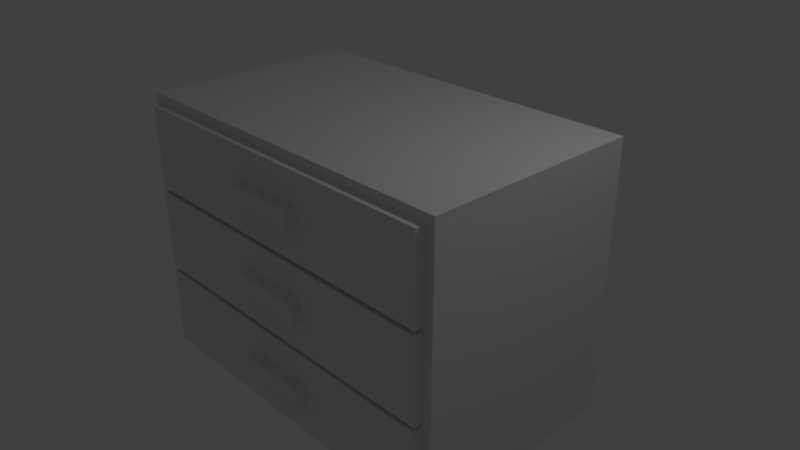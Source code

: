 # Source: ChestOfDrawers.blend  (saved by Blender 2.78.0; exported with 4.5.12 LTS)
import bpy
from mathutils import Matrix  # noqa: F401  (used for matrix-valued properties, if any)

bpy.ops.wm.read_factory_settings(use_empty=True)
scene = bpy.context.scene
scene.name = 'Scene'

# ---- collections
col_collection_1 = bpy.data.collections.new('Collection 1'); scene.collection.children.link(col_collection_1)

# ---- materials (node trees are filled in below, after node groups)
mat_material_wood_boards = bpy.data.materials.new('material_wood_boards')
mat_material_wood_boards.alpha_threshold = 0.0
mat_material_wood_boards.use_transparent_shadow = False
mat_material_wood_boards.roughness = 0.5

# ---- material node trees

# ---- world
world_world = bpy.data.worlds.new('World'); scene.world = world_world
world_world.color = (0.05088, 0.05088, 0.05088)
world_world.use_sun_shadow = False
world_world.sun_shadow_jitter_overblur = 0.0
world_world.cycles.sampling_method = 'MANUAL'

# ---- cameras
cam_camera = bpy.data.cameras.new('Camera')
cam_camera.clip_end = 100.0
cam_camera.lens = 35.0
cam_camera.sensor_width = 32.0
cam_camera.sensor_height = 18.0
cam_camera.ortho_scale = 7.314
cam_camera.dof.focus_distance = 0.0
cam_camera.dof.aperture_fstop = 128.0

# ---- lights
light_lamp = bpy.data.lights.new('Lamp', 'POINT')
light_lamp.transmission_factor = 0.0
light_lamp.cutoff_distance = 30.0
light_lamp.energy = 100.0
light_lamp.shadow_buffer_clip_start = 1.001
light_lamp.shadow_soft_size = 0.1
light_lamp.shadow_maximum_resolution = 0.006
light_lamp.use_absolute_resolution = True

# ---- meshes
me_cube_010 = bpy.data.meshes.new('Cube.010')
me_cube_010.from_pydata([(-1.0, -1.0, -1.0), (-1.0, -1.0, 1.0), (-1.0, 1.0, -1.0), (-1.0, 1.0, 1.0), (1.0, -1.0, -1.0), (1.0, -1.0, 1.0), (1.0, 1.0, -1.0), (1.0, 1.0, 1.0), (-1.0, 0.0, -1.0), (-1.0, -1.0, 0.0), (-1.0, 0.0, 1.0), (-1.0, 1.0, 0.0), (0.0, 1.0, -1.0), (0.0, 1.0, 1.0), (1.0, 1.0, 0.0), (1.0, 0.0, -1.0), (1.0, 0.0, 1.0), (1.0, -1.0, 0.0), (0.0, -1.0, -1.0), (0.0, -1.0, 1.0), (0.0, 0.0, 1.0), (0.0, 0.0, -1.0), (0.0, -1.0, 0.0), (1.0, 0.0, 0.0), (0.0, 1.0, 0.0), (-1.0, 0.0, 0.0), (-1.0, -0.5, -1.0), (-1.0, -1.0, 0.5), (-1.0, 0.5, 1.0), (-1.0, 1.0, -0.5), (-0.5, 1.0, -1.0), (0.5, 1.0, 1.0), (1.0, 1.0, -0.5), (1.0, 0.5, -1.0), (1.0, -0.5, 1.0), (1.0, -1.0, -0.5), (0.5, -1.0, -1.0), (-0.5, -1.0, 1.0), (-1.0, 0.5, -1.0), (-1.0, -1.0, -0.5), (-1.0, -0.5, 1.0), (-1.0, 1.0, 0.5), (0.5, 1.0, -1.0), (-0.5, 1.0, 1.0), (1.0, 1.0, 0.5), (1.0, -0.5, -1.0), (1.0, 0.5, 1.0), (1.0, -1.0, 0.5), (-0.5, -1.0, -1.0), (0.5, -1.0, 1.0), (0.0, -0.5, 1.0), (0.0, 0.5, 1.0), (0.5, 0.0, 1.0), (-0.5, 0.0, 1.0), (0.0, -0.5, -1.0), (0.0, 0.5, -1.0), (-0.5, 0.0, -1.0), (0.5, 0.0, -1.0), (-0.5, -1.0, 0.0), (0.5, -1.0, 0.0), (0.0, -1.0, -0.5), (0.0, -1.0, 0.5), (1.0, -0.5, 0.0), (1.0, 0.5, 0.0), (1.0, 0.0, -0.5), (1.0, 0.0, 0.5), (0.5, 1.0, 0.0), (-0.5, 1.0, 0.0), (0.0, 1.0, -0.5), (0.0, 1.0, 0.5), (-1.0, 0.5, 0.0), (-1.0, -0.5, 0.0), (-1.0, 0.0, -0.5), (-1.0, 0.0, 0.5), (-1.0, -0.5, 0.5), (-1.0, -0.5, -0.5), (-1.0, 0.5, -0.5), (-0.5, 1.0, 0.5), (-0.5, 1.0, -0.5), (0.5, 1.0, -0.5), (1.0, 0.5, 0.5), (1.0, 0.5, -0.5), (1.0, -0.5, -0.5), (0.5, -1.0, 0.5), (0.5, -1.0, -0.5), (-0.5, -1.0, -0.5), (0.5, 0.5, -1.0), (-0.5, 0.5, -1.0), (-0.5, -0.5, -1.0), (-0.5, 0.5, 1.0), (0.5, 0.5, 1.0), (0.5, -0.5, 1.0), (-0.5, -0.5, 1.0), (0.5, -0.5, -1.0), (-0.5, -1.0, 0.5), (1.0, -0.5, 0.5), (0.5, 1.0, 0.5), (-1.0, 0.5, 0.5)], [], [(97, 28, 3, 41), (96, 31, 7, 44), (95, 34, 5, 47), (94, 37, 1, 27), (93, 45, 4, 36), (92, 40, 1, 37), (91, 50, 19, 49), (90, 51, 20, 52), (89, 28, 10, 53), (88, 54, 18, 48), (87, 55, 21, 56), (86, 33, 15, 57), (85, 58, 9, 39), (84, 59, 22, 60), (83, 49, 19, 61), (82, 62, 17, 35), (81, 63, 23, 64), (80, 46, 16, 65), (79, 66, 14, 32), (78, 67, 24, 68), (77, 43, 13, 69), (76, 70, 11, 29), (75, 71, 25, 72), (74, 40, 10, 73), (71, 74, 73, 25), (9, 27, 74, 71), (27, 1, 40, 74), (26, 75, 72, 8), (0, 39, 75, 26), (39, 9, 71, 75), (38, 76, 29, 2), (8, 72, 76, 38), (72, 25, 70, 76), (67, 77, 69, 24), (11, 41, 77, 67), (41, 3, 43, 77), (30, 78, 68, 12), (2, 29, 78, 30), (29, 11, 67, 78), (42, 79, 32, 6), (12, 68, 79, 42), (68, 24, 66, 79), (63, 80, 65, 23), (14, 44, 80, 63), (44, 7, 46, 80), (33, 81, 64, 15), (6, 32, 81, 33), (32, 14, 63, 81), (45, 82, 35, 4), (15, 64, 82, 45), (64, 23, 62, 82), (59, 83, 61, 22), (17, 47, 83, 59), (47, 5, 49, 83), (36, 84, 60, 18), (4, 35, 84, 36), (35, 17, 59, 84), (48, 85, 39, 0), (18, 60, 85, 48), (60, 22, 58, 85), (55, 86, 57, 21), (12, 42, 86, 55), (42, 6, 33, 86), (38, 87, 56, 8), (2, 30, 87, 38), (30, 12, 55, 87), (26, 88, 48, 0), (8, 56, 88, 26), (56, 21, 54, 88), (51, 89, 53, 20), (13, 43, 89, 51), (43, 3, 28, 89), (46, 90, 52, 16), (7, 31, 90, 46), (31, 13, 51, 90), (34, 91, 49, 5), (16, 52, 91, 34), (52, 20, 50, 91), (50, 92, 37, 19), (20, 53, 92, 50), (53, 10, 40, 92), (54, 93, 36, 18), (21, 57, 93, 54), (57, 15, 45, 93), (58, 94, 27, 9), (22, 61, 94, 58), (61, 19, 37, 94), (62, 95, 47, 17), (23, 65, 95, 62), (65, 16, 34, 95), (66, 96, 44, 14), (24, 69, 96, 66), (69, 13, 31, 96), (70, 97, 41, 11), (25, 73, 97, 70), (73, 10, 28, 97)])
_uv = me_cube_010.uv_layers.new(name='UVMap')
_uv.uv.foreach_set('vector', [0.6348, 0.6947, 0.9375, 0.6947, 0.9375, 0.8894, 0.6348, 0.8894, 0.75, 0.25, 0.75, 7.451e-09, 1.0, 0.0, 1.0, 0.25, 0.6348, 0.6947, 0.9375, 0.6947, 0.9375, 0.8894, 0.6348, 0.8894, 0.6348, 0.1594, 0.9375, 0.1594, 0.9375, 0.1758, 0.6348, 0.1758, 0.75, 0.25, 0.75, 7.451e-09, 1.0, 0.0, 1.0, 0.25, 0.7428, 0.25, 0.7428, 7.451e-09, 0.9375, 0.0, 0.9375, 0.25, 0.7428, 0.75, 0.7428, 0.5, 0.9375, 0.5, 0.9375, 0.75, 0.3534, 0.75, 0.3534, 0.5, 0.5481, 0.5, 0.5481, 0.75, 0.3534, 0.25, 0.3534, 2.235e-08, 0.5481, 1.49e-08, 0.5481, 0.25, 0.75, 0.75, 0.75, 0.5, 1.0, 0.5, 1.0, 0.75, 0.25, 0.75, 0.25, 0.5, 0.5, 0.5, 0.5, 0.75, 0.25, 0.25, 0.25, 2.235e-08, 0.5, 1.49e-08, 0.5, 0.25, 0.0293, 0.1594, 0.332, 0.1594, 0.332, 0.1758, 0.0293, 0.1758, 0.0293, 0.1267, 0.332, 0.1267, 0.332, 0.1431, 0.0293, 0.1431, 0.6348, 0.1267, 0.9375, 0.1267, 0.9375, 0.1431, 0.6348, 0.1431, 0.0293, 0.6947, 0.332, 0.6947, 0.332, 0.8894, 0.0293, 0.8894, 0.0293, 0.3053, 0.332, 0.3053, 0.332, 0.5, 0.0293, 0.5, 0.6348, 0.3053, 0.9375, 0.3053, 0.9375, 0.5, 0.6348, 0.5, 0.75, 0.75, 0.75, 0.5, 1.0, 0.5, 1.0, 0.75, 0.25, 0.75, 0.25, 0.5, 0.5, 0.5, 0.5, 0.75, 0.25, 0.25, 0.25, 2.235e-08, 0.5, 1.49e-08, 0.5, 0.25, 0.0293, 0.6947, 0.332, 0.6947, 0.332, 0.8894, 0.0293, 0.8894, 0.0293, 0.3053, 0.332, 0.3053, 0.332, 0.5, 0.0293, 0.5, 0.6348, 0.3053, 0.9375, 0.3053, 0.9375, 0.5, 0.6348, 0.5, 0.332, 0.3053, 0.6348, 0.3053, 0.6348, 0.5, 0.332, 0.5, 0.332, 0.1106, 0.6348, 0.1106, 0.6348, 0.3053, 0.332, 0.3053, 0.6348, 0.1106, 0.9375, 0.1106, 0.9375, 0.3053, 0.6348, 0.3053, -0.2734, 0.3053, 0.0293, 0.3053, 0.0293, 0.5, -0.2734, 0.5, -0.2734, 0.1106, 0.0293, 0.1106, 0.0293, 0.3053, -0.2734, 0.3053, 0.0293, 0.1106, 0.332, 0.1106, 0.332, 0.3053, 0.0293, 0.3053, -0.2734, 0.6947, 0.0293, 0.6947, 0.0293, 0.8894, -0.2734, 0.8894, -0.2734, 0.5, 0.0293, 0.5, 0.0293, 0.6947, -0.2734, 0.6947, 0.0293, 0.5, 0.332, 0.5, 0.332, 0.6947, 0.0293, 0.6947, 0.25, 0.5, 0.25, 0.25, 0.5, 0.25, 0.5, 0.5, 1.49e-08, 0.5, 7.451e-09, 0.25, 0.25, 0.25, 0.25, 0.5, 7.451e-09, 0.25, 0.0, 2.98e-08, 0.25, 2.235e-08, 0.25, 0.25, 0.25, 1.0, 0.25, 0.75, 0.5, 0.75, 0.5, 1.0, 2.98e-08, 1.0, 2.235e-08, 0.75, 0.25, 0.75, 0.25, 1.0, 2.235e-08, 0.75, 1.49e-08, 0.5, 0.25, 0.5, 0.25, 0.75, 0.75, 1.0, 0.75, 0.75, 1.0, 0.75, 1.0, 1.0, 0.5, 1.0, 0.5, 0.75, 0.75, 0.75, 0.75, 1.0, 0.5, 0.75, 0.5, 0.5, 0.75, 0.5, 0.75, 0.75, 0.332, 0.3053, 0.6348, 0.3053, 0.6348, 0.5, 0.332, 0.5, 0.332, 0.1106, 0.6348, 0.1106, 0.6348, 0.3053, 0.332, 0.3053, 0.6348, 0.1106, 0.9375, 0.1106, 0.9375, 0.3053, 0.6348, 0.3053, -0.2734, 0.3053, 0.0293, 0.3053, 0.0293, 0.5, -0.2734, 0.5, -0.2734, 0.1106, 0.0293, 0.1106, 0.0293, 0.3053, -0.2734, 0.3053, 0.0293, 0.1106, 0.332, 0.1106, 0.332, 0.3053, 0.0293, 0.3053, -0.2734, 0.6947, 0.0293, 0.6947, 0.0293, 0.8894, -0.2734, 0.8894, -0.2734, 0.5, 0.0293, 0.5, 0.0293, 0.6947, -0.2734, 0.6947, 0.0293, 0.5, 0.332, 0.5, 0.332, 0.6947, 0.0293, 0.6947, 0.332, 0.1267, 0.6348, 0.1267, 0.6348, 0.1431, 0.332, 0.1431, 0.332, 0.1104, 0.6348, 0.1104, 0.6348, 0.1267, 0.332, 0.1267, 0.6348, 0.1104, 0.9375, 0.1104, 0.9375, 0.1267, 0.6348, 0.1267, -0.2734, 0.1267, 0.0293, 0.1267, 0.0293, 0.1431, -0.2734, 0.1431, -0.2734, 0.1104, 0.0293, 0.1104, 0.0293, 0.1267, -0.2734, 0.1267, 0.0293, 0.1104, 0.332, 0.1104, 0.332, 0.1267, 0.0293, 0.1267, -0.2734, 0.1594, 0.0293, 0.1594, 0.0293, 0.1758, -0.2734, 0.1758, -0.2734, 0.1431, 0.0293, 0.1431, 0.0293, 0.1594, -0.2734, 0.1594, 0.0293, 0.1431, 0.332, 0.1431, 0.332, 0.1594, 0.0293, 0.1594, 0.25, 0.5, 0.25, 0.25, 0.5, 0.25, 0.5, 0.5, 1.49e-08, 0.5, 7.451e-09, 0.25, 0.25, 0.25, 0.25, 0.5, 7.451e-09, 0.25, 0.0, 2.98e-08, 0.25, 2.235e-08, 0.25, 0.25, 0.25, 1.0, 0.25, 0.75, 0.5, 0.75, 0.5, 1.0, 2.98e-08, 1.0, 2.235e-08, 0.75, 0.25, 0.75, 0.25, 1.0, 2.235e-08, 0.75, 1.49e-08, 0.5, 0.25, 0.5, 0.25, 0.75, 0.75, 1.0, 0.75, 0.75, 1.0, 0.75, 1.0, 1.0, 0.5, 1.0, 0.5, 0.75, 0.75, 0.75, 0.75, 1.0, 0.5, 0.75, 0.5, 0.5, 0.75, 0.5, 0.75, 0.75, 0.3534, 0.5, 0.3534, 0.25, 0.5481, 0.25, 0.5481, 0.5, 0.1587, 0.5, 0.1587, 0.25, 0.3534, 0.25, 0.3534, 0.5, 0.1587, 0.25, 0.1587, 2.98e-08, 0.3534, 2.235e-08, 0.3534, 0.25, 0.3534, 1.0, 0.3534, 0.75, 0.5481, 0.75, 0.5481, 1.0, 0.1587, 1.0, 0.1587, 0.75, 0.3534, 0.75, 0.3534, 1.0, 0.1587, 0.75, 0.1587, 0.5, 0.3534, 0.5, 0.3534, 0.75, 0.7428, 1.0, 0.7428, 0.75, 0.9375, 0.75, 0.9375, 1.0, 0.5481, 1.0, 0.5481, 0.75, 0.7428, 0.75, 0.7428, 1.0, 0.5481, 0.75, 0.5481, 0.5, 0.7428, 0.5, 0.7428, 0.75, 0.7428, 0.5, 0.7428, 0.25, 0.9375, 0.25, 0.9375, 0.5, 0.5481, 0.5, 0.5481, 0.25, 0.7428, 0.25, 0.7428, 0.5, 0.5481, 0.25, 0.5481, 1.49e-08, 0.7428, 7.451e-09, 0.7428, 0.25, 0.75, 0.5, 0.75, 0.25, 1.0, 0.25, 1.0, 0.5, 0.5, 0.5, 0.5, 0.25, 0.75, 0.25, 0.75, 0.5, 0.5, 0.25, 0.5, 1.49e-08, 0.75, 7.451e-09, 0.75, 0.25, 0.332, 0.1594, 0.6348, 0.1594, 0.6348, 0.1758, 0.332, 0.1758, 0.332, 0.1431, 0.6348, 0.1431, 0.6348, 0.1594, 0.332, 0.1594, 0.6348, 0.1431, 0.9375, 0.1431, 0.9375, 0.1594, 0.6348, 0.1594, 0.332, 0.6947, 0.6348, 0.6947, 0.6348, 0.8894, 0.332, 0.8894, 0.332, 0.5, 0.6348, 0.5, 0.6348, 0.6947, 0.332, 0.6947, 0.6348, 0.5, 0.9375, 0.5, 0.9375, 0.6947, 0.6348, 0.6947, 0.75, 0.5, 0.75, 0.25, 1.0, 0.25, 1.0, 0.5, 0.5, 0.5, 0.5, 0.25, 0.75, 0.25, 0.75, 0.5, 0.5, 0.25, 0.5, 1.49e-08, 0.75, 7.451e-09, 0.75, 0.25, 0.332, 0.6947, 0.6348, 0.6947, 0.6348, 0.8894, 0.332, 0.8894, 0.332, 0.5, 0.6348, 0.5, 0.6348, 0.6947, 0.332, 0.6947, 0.6348, 0.5, 0.9375, 0.5, 0.9375, 0.6947, 0.6348, 0.6947])
me_cube_010.materials.append(mat_material_wood_boards)
me_cube_010.use_remesh_preserve_volume = False
me_cube_010.use_remesh_preserve_attributes = False
me_cube_010.use_mirror_vertex_groups = False
me_cube_010.update()
me_cube_009 = bpy.data.meshes.new('Cube.009')
me_cube_009.from_pydata([(-1.0, -1.0, -1.0), (-1.0, -1.0, 1.0), (-1.0, 1.0, -1.0), (-1.0, 1.0, 1.0), (1.0, -1.0, -1.0), (1.0, -1.0, 1.0), (1.0, 1.0, -1.0), (1.0, 1.0, 1.0), (-1.0, 0.0, -1.0), (-1.0, -1.0, 0.0), (-1.0, 0.0, 1.0), (-1.0, 1.0, 0.0), (0.0, 1.0, -1.0), (0.0, 1.0, 1.0), (1.0, 1.0, 0.0), (1.0, 0.0, -1.0), (1.0, 0.0, 1.0), (1.0, -1.0, 0.0), (0.0, -1.0, -1.0), (0.0, -1.0, 1.0), (0.0, 0.0, 1.0), (0.0, 0.0, -1.0), (0.0, -1.0, 0.0), (1.0, 0.0, 0.0), (0.0, 1.0, 0.0), (-1.0, 0.0, 0.0), (-1.0, -0.5, -1.0), (-1.0, -1.0, 0.5), (-1.0, 0.5, 1.0), (-1.0, 1.0, -0.5), (-0.5, 1.0, -1.0), (0.5, 1.0, 1.0), (1.0, 1.0, -0.5), (1.0, 0.5, -1.0), (1.0, -0.5, 1.0), (1.0, -1.0, -0.5), (0.5, -1.0, -1.0), (-0.5, -1.0, 1.0), (-1.0, 0.5, -1.0), (-1.0, -1.0, -0.5), (-1.0, -0.5, 1.0), (-1.0, 1.0, 0.5), (0.5, 1.0, -1.0), (-0.5, 1.0, 1.0), (1.0, 1.0, 0.5), (1.0, -0.5, -1.0), (1.0, 0.5, 1.0), (1.0, -1.0, 0.5), (-0.5, -1.0, -1.0), (0.5, -1.0, 1.0), (0.0, -0.5, 1.0), (0.0, 0.5, 1.0), (0.5, 0.0, 1.0), (-0.5, 0.0, 1.0), (0.0, -0.5, -1.0), (0.0, 0.5, -1.0), (-0.5, 0.0, -1.0), (0.5, 0.0, -1.0), (-0.5, -1.0, 0.0), (0.5, -1.0, 0.0), (0.0, -1.0, -0.5), (0.0, -1.0, 0.5), (1.0, -0.5, 0.0), (1.0, 0.5, 0.0), (1.0, 0.0, -0.5), (1.0, 0.0, 0.5), (0.5, 1.0, 0.0), (-0.5, 1.0, 0.0), (0.0, 1.0, -0.5), (0.0, 1.0, 0.5), (-1.0, 0.5, 0.0), (-1.0, -0.5, 0.0), (-1.0, 0.0, -0.5), (-1.0, 0.0, 0.5), (-1.0, -0.5, 0.5), (-1.0, -0.5, -0.5), (-1.0, 0.5, -0.5), (-0.5, 1.0, 0.5), (-0.5, 1.0, -0.5), (0.5, 1.0, -0.5), (1.0, 0.5, 0.5), (1.0, 0.5, -0.5), (1.0, -0.5, -0.5), (0.5, -1.0, 0.5), (0.5, -1.0, -0.5), (-0.5, -1.0, -0.5), (0.5, 0.5, -1.0), (-0.5, 0.5, -1.0), (-0.5, -0.5, -1.0), (-0.5, 0.5, 1.0), (0.5, 0.5, 1.0), (0.5, -0.5, 1.0), (-0.5, -0.5, 1.0), (0.5, -0.5, -1.0), (-0.5, -1.0, 0.5), (1.0, -0.5, 0.5), (0.5, 1.0, 0.5), (-1.0, 0.5, 0.5)], [], [(97, 28, 3, 41), (96, 31, 7, 44), (95, 34, 5, 47), (94, 37, 1, 27), (93, 45, 4, 36), (92, 40, 1, 37), (91, 50, 19, 49), (90, 51, 20, 52), (89, 28, 10, 53), (88, 54, 18, 48), (87, 55, 21, 56), (86, 33, 15, 57), (85, 58, 9, 39), (84, 59, 22, 60), (83, 49, 19, 61), (82, 62, 17, 35), (81, 63, 23, 64), (80, 46, 16, 65), (79, 66, 14, 32), (78, 67, 24, 68), (77, 43, 13, 69), (76, 70, 11, 29), (75, 71, 25, 72), (74, 40, 10, 73), (71, 74, 73, 25), (9, 27, 74, 71), (27, 1, 40, 74), (26, 75, 72, 8), (0, 39, 75, 26), (39, 9, 71, 75), (38, 76, 29, 2), (8, 72, 76, 38), (72, 25, 70, 76), (67, 77, 69, 24), (11, 41, 77, 67), (41, 3, 43, 77), (30, 78, 68, 12), (2, 29, 78, 30), (29, 11, 67, 78), (42, 79, 32, 6), (12, 68, 79, 42), (68, 24, 66, 79), (63, 80, 65, 23), (14, 44, 80, 63), (44, 7, 46, 80), (33, 81, 64, 15), (6, 32, 81, 33), (32, 14, 63, 81), (45, 82, 35, 4), (15, 64, 82, 45), (64, 23, 62, 82), (59, 83, 61, 22), (17, 47, 83, 59), (47, 5, 49, 83), (36, 84, 60, 18), (4, 35, 84, 36), (35, 17, 59, 84), (48, 85, 39, 0), (18, 60, 85, 48), (60, 22, 58, 85), (55, 86, 57, 21), (12, 42, 86, 55), (42, 6, 33, 86), (38, 87, 56, 8), (2, 30, 87, 38), (30, 12, 55, 87), (26, 88, 48, 0), (8, 56, 88, 26), (56, 21, 54, 88), (51, 89, 53, 20), (13, 43, 89, 51), (43, 3, 28, 89), (46, 90, 52, 16), (7, 31, 90, 46), (31, 13, 51, 90), (34, 91, 49, 5), (16, 52, 91, 34), (52, 20, 50, 91), (50, 92, 37, 19), (20, 53, 92, 50), (53, 10, 40, 92), (54, 93, 36, 18), (21, 57, 93, 54), (57, 15, 45, 93), (58, 94, 27, 9), (22, 61, 94, 58), (61, 19, 37, 94), (62, 95, 47, 17), (23, 65, 95, 62), (65, 16, 34, 95), (66, 96, 44, 14), (24, 69, 96, 66), (69, 13, 31, 96), (70, 97, 41, 11), (25, 73, 97, 70), (73, 10, 28, 97)])
_uv = me_cube_009.uv_layers.new(name='UVMap')
_uv.uv.foreach_set('vector', [0.6348, 0.6947, 0.9375, 0.6947, 0.9375, 0.8894, 0.6348, 0.8894, 0.75, 0.25, 0.75, 7.451e-09, 1.0, 0.0, 1.0, 0.25, 0.6348, 0.6947, 0.9375, 0.6947, 0.9375, 0.8894, 0.6348, 0.8894, 0.6348, 0.1594, 0.9375, 0.1594, 0.9375, 0.1758, 0.6348, 0.1758, 0.75, 0.25, 0.75, 7.451e-09, 1.0, 0.0, 1.0, 0.25, 0.7428, 0.25, 0.7428, 7.451e-09, 0.9375, 0.0, 0.9375, 0.25, 0.7428, 0.75, 0.7428, 0.5, 0.9375, 0.5, 0.9375, 0.75, 0.3534, 0.75, 0.3534, 0.5, 0.5481, 0.5, 0.5481, 0.75, 0.3534, 0.25, 0.3534, 2.235e-08, 0.5481, 1.49e-08, 0.5481, 0.25, 0.75, 0.75, 0.75, 0.5, 1.0, 0.5, 1.0, 0.75, 0.25, 0.75, 0.25, 0.5, 0.5, 0.5, 0.5, 0.75, 0.25, 0.25, 0.25, 2.235e-08, 0.5, 1.49e-08, 0.5, 0.25, 0.0293, 0.1594, 0.332, 0.1594, 0.332, 0.1758, 0.0293, 0.1758, 0.0293, 0.1267, 0.332, 0.1267, 0.332, 0.1431, 0.0293, 0.1431, 0.6348, 0.1267, 0.9375, 0.1267, 0.9375, 0.1431, 0.6348, 0.1431, 0.0293, 0.6947, 0.332, 0.6947, 0.332, 0.8894, 0.0293, 0.8894, 0.0293, 0.3053, 0.332, 0.3053, 0.332, 0.5, 0.0293, 0.5, 0.6348, 0.3053, 0.9375, 0.3053, 0.9375, 0.5, 0.6348, 0.5, 0.75, 0.75, 0.75, 0.5, 1.0, 0.5, 1.0, 0.75, 0.25, 0.75, 0.25, 0.5, 0.5, 0.5, 0.5, 0.75, 0.25, 0.25, 0.25, 2.235e-08, 0.5, 1.49e-08, 0.5, 0.25, 0.0293, 0.6947, 0.332, 0.6947, 0.332, 0.8894, 0.0293, 0.8894, 0.0293, 0.3053, 0.332, 0.3053, 0.332, 0.5, 0.0293, 0.5, 0.6348, 0.3053, 0.9375, 0.3053, 0.9375, 0.5, 0.6348, 0.5, 0.332, 0.3053, 0.6348, 0.3053, 0.6348, 0.5, 0.332, 0.5, 0.332, 0.1106, 0.6348, 0.1106, 0.6348, 0.3053, 0.332, 0.3053, 0.6348, 0.1106, 0.9375, 0.1106, 0.9375, 0.3053, 0.6348, 0.3053, -0.2734, 0.3053, 0.0293, 0.3053, 0.0293, 0.5, -0.2734, 0.5, -0.2734, 0.1106, 0.0293, 0.1106, 0.0293, 0.3053, -0.2734, 0.3053, 0.0293, 0.1106, 0.332, 0.1106, 0.332, 0.3053, 0.0293, 0.3053, -0.2734, 0.6947, 0.0293, 0.6947, 0.0293, 0.8894, -0.2734, 0.8894, -0.2734, 0.5, 0.0293, 0.5, 0.0293, 0.6947, -0.2734, 0.6947, 0.0293, 0.5, 0.332, 0.5, 0.332, 0.6947, 0.0293, 0.6947, 0.25, 0.5, 0.25, 0.25, 0.5, 0.25, 0.5, 0.5, 1.49e-08, 0.5, 7.451e-09, 0.25, 0.25, 0.25, 0.25, 0.5, 7.451e-09, 0.25, 0.0, 2.98e-08, 0.25, 2.235e-08, 0.25, 0.25, 0.25, 1.0, 0.25, 0.75, 0.5, 0.75, 0.5, 1.0, 2.98e-08, 1.0, 2.235e-08, 0.75, 0.25, 0.75, 0.25, 1.0, 2.235e-08, 0.75, 1.49e-08, 0.5, 0.25, 0.5, 0.25, 0.75, 0.75, 1.0, 0.75, 0.75, 1.0, 0.75, 1.0, 1.0, 0.5, 1.0, 0.5, 0.75, 0.75, 0.75, 0.75, 1.0, 0.5, 0.75, 0.5, 0.5, 0.75, 0.5, 0.75, 0.75, 0.332, 0.3053, 0.6348, 0.3053, 0.6348, 0.5, 0.332, 0.5, 0.332, 0.1106, 0.6348, 0.1106, 0.6348, 0.3053, 0.332, 0.3053, 0.6348, 0.1106, 0.9375, 0.1106, 0.9375, 0.3053, 0.6348, 0.3053, -0.2734, 0.3053, 0.0293, 0.3053, 0.0293, 0.5, -0.2734, 0.5, -0.2734, 0.1106, 0.0293, 0.1106, 0.0293, 0.3053, -0.2734, 0.3053, 0.0293, 0.1106, 0.332, 0.1106, 0.332, 0.3053, 0.0293, 0.3053, -0.2734, 0.6947, 0.0293, 0.6947, 0.0293, 0.8894, -0.2734, 0.8894, -0.2734, 0.5, 0.0293, 0.5, 0.0293, 0.6947, -0.2734, 0.6947, 0.0293, 0.5, 0.332, 0.5, 0.332, 0.6947, 0.0293, 0.6947, 0.332, 0.1267, 0.6348, 0.1267, 0.6348, 0.1431, 0.332, 0.1431, 0.332, 0.1104, 0.6348, 0.1104, 0.6348, 0.1267, 0.332, 0.1267, 0.6348, 0.1104, 0.9375, 0.1104, 0.9375, 0.1267, 0.6348, 0.1267, -0.2734, 0.1267, 0.0293, 0.1267, 0.0293, 0.1431, -0.2734, 0.1431, -0.2734, 0.1104, 0.0293, 0.1104, 0.0293, 0.1267, -0.2734, 0.1267, 0.0293, 0.1104, 0.332, 0.1104, 0.332, 0.1267, 0.0293, 0.1267, -0.2734, 0.1594, 0.0293, 0.1594, 0.0293, 0.1758, -0.2734, 0.1758, -0.2734, 0.1431, 0.0293, 0.1431, 0.0293, 0.1594, -0.2734, 0.1594, 0.0293, 0.1431, 0.332, 0.1431, 0.332, 0.1594, 0.0293, 0.1594, 0.25, 0.5, 0.25, 0.25, 0.5, 0.25, 0.5, 0.5, 1.49e-08, 0.5, 7.451e-09, 0.25, 0.25, 0.25, 0.25, 0.5, 7.451e-09, 0.25, 0.0, 2.98e-08, 0.25, 2.235e-08, 0.25, 0.25, 0.25, 1.0, 0.25, 0.75, 0.5, 0.75, 0.5, 1.0, 2.98e-08, 1.0, 2.235e-08, 0.75, 0.25, 0.75, 0.25, 1.0, 2.235e-08, 0.75, 1.49e-08, 0.5, 0.25, 0.5, 0.25, 0.75, 0.75, 1.0, 0.75, 0.75, 1.0, 0.75, 1.0, 1.0, 0.5, 1.0, 0.5, 0.75, 0.75, 0.75, 0.75, 1.0, 0.5, 0.75, 0.5, 0.5, 0.75, 0.5, 0.75, 0.75, 0.3534, 0.5, 0.3534, 0.25, 0.5481, 0.25, 0.5481, 0.5, 0.1587, 0.5, 0.1587, 0.25, 0.3534, 0.25, 0.3534, 0.5, 0.1587, 0.25, 0.1587, 2.98e-08, 0.3534, 2.235e-08, 0.3534, 0.25, 0.3534, 1.0, 0.3534, 0.75, 0.5481, 0.75, 0.5481, 1.0, 0.1587, 1.0, 0.1587, 0.75, 0.3534, 0.75, 0.3534, 1.0, 0.1587, 0.75, 0.1587, 0.5, 0.3534, 0.5, 0.3534, 0.75, 0.7428, 1.0, 0.7428, 0.75, 0.9375, 0.75, 0.9375, 1.0, 0.5481, 1.0, 0.5481, 0.75, 0.7428, 0.75, 0.7428, 1.0, 0.5481, 0.75, 0.5481, 0.5, 0.7428, 0.5, 0.7428, 0.75, 0.7428, 0.5, 0.7428, 0.25, 0.9375, 0.25, 0.9375, 0.5, 0.5481, 0.5, 0.5481, 0.25, 0.7428, 0.25, 0.7428, 0.5, 0.5481, 0.25, 0.5481, 1.49e-08, 0.7428, 7.451e-09, 0.7428, 0.25, 0.75, 0.5, 0.75, 0.25, 1.0, 0.25, 1.0, 0.5, 0.5, 0.5, 0.5, 0.25, 0.75, 0.25, 0.75, 0.5, 0.5, 0.25, 0.5, 1.49e-08, 0.75, 7.451e-09, 0.75, 0.25, 0.332, 0.1594, 0.6348, 0.1594, 0.6348, 0.1758, 0.332, 0.1758, 0.332, 0.1431, 0.6348, 0.1431, 0.6348, 0.1594, 0.332, 0.1594, 0.6348, 0.1431, 0.9375, 0.1431, 0.9375, 0.1594, 0.6348, 0.1594, 0.332, 0.6947, 0.6348, 0.6947, 0.6348, 0.8894, 0.332, 0.8894, 0.332, 0.5, 0.6348, 0.5, 0.6348, 0.6947, 0.332, 0.6947, 0.6348, 0.5, 0.9375, 0.5, 0.9375, 0.6947, 0.6348, 0.6947, 0.75, 0.5, 0.75, 0.25, 1.0, 0.25, 1.0, 0.5, 0.5, 0.5, 0.5, 0.25, 0.75, 0.25, 0.75, 0.5, 0.5, 0.25, 0.5, 1.49e-08, 0.75, 7.451e-09, 0.75, 0.25, 0.332, 0.6947, 0.6348, 0.6947, 0.6348, 0.8894, 0.332, 0.8894, 0.332, 0.5, 0.6348, 0.5, 0.6348, 0.6947, 0.332, 0.6947, 0.6348, 0.5, 0.9375, 0.5, 0.9375, 0.6947, 0.6348, 0.6947])
me_cube_009.materials.append(mat_material_wood_boards)
me_cube_009.use_remesh_preserve_volume = False
me_cube_009.use_remesh_preserve_attributes = False
me_cube_009.use_mirror_vertex_groups = False
me_cube_009.update()
me_cube_001 = bpy.data.meshes.new('Cube.001')
me_cube_001.from_pydata([(-1.0, -1.0, -1.0), (-1.0, -1.0, 1.0), (-1.0, 1.0, -1.0), (-1.0, 1.0, 1.0), (1.0, -1.0, -1.0), (1.0, -1.0, 1.0), (1.0, 1.0, -1.0), (1.0, 1.0, 1.0)], [], [(0, 1, 3, 2), (2, 3, 7, 6), (6, 7, 5, 4), (4, 5, 1, 0), (2, 6, 4, 0), (7, 3, 1, 5)])
_uv = me_cube_001.uv_layers.new(name='UVMap')
_uv.uv.foreach_set('vector', [0.9375, 0.0, 0.9375, 0.125, 0.1587, 0.125, 0.1587, 0.0, 2.98e-08, 1.0, 0.0, 2.98e-08, 1.0, 0.0, 1.0, 1.0, 0.1587, 0.125, 0.1587, 1.49e-07, 0.9375, -2.98e-08, 0.9375, 0.125, 0.9082, 1.0, 0.9033, 1.0, 0.9033, 2.98e-08, 0.9082, 0.0, 2.98e-08, 1.0, 0.0, 2.98e-08, 1.0, 0.0, 1.0, 1.0, 0.1587, 1.0, 0.1587, 2.98e-08, 0.9375, 0.0, 0.9375, 1.0])
me_cube_001.materials.append(mat_material_wood_boards)
me_cube_001.use_remesh_preserve_volume = False
me_cube_001.use_remesh_preserve_attributes = False
me_cube_001.use_mirror_vertex_groups = False
me_cube_001.update()
me_cube_000 = bpy.data.meshes.new('Cube.000')
me_cube_000.from_pydata([(-1.0, -1.0, -1.0), (-1.0, -1.0, 1.0), (-1.0, 1.0, -1.0), (-1.0, 1.0, 1.0), (1.0, -1.0, -1.0), (1.0, -1.0, 1.0), (1.0, 1.0, -1.0), (1.0, 1.0, 1.0), (-1.0, 0.0, -1.0), (-1.0, -1.0, 0.0), (-1.0, 0.0, 1.0), (-1.0, 1.0, 0.0), (0.0, 1.0, -1.0), (0.0, 1.0, 1.0), (1.0, 1.0, 0.0), (1.0, 0.0, -1.0), (1.0, 0.0, 1.0), (1.0, -1.0, 0.0), (0.0, -1.0, -1.0), (0.0, -1.0, 1.0), (0.0, 0.0, 1.0), (0.0, 0.0, -1.0), (0.0, -1.0, 0.0), (1.0, 0.0, 0.0), (0.0, 1.0, 0.0), (-1.0, 0.0, 0.0), (-1.0, -0.5, -1.0), (-1.0, -1.0, 0.5), (-1.0, 0.5, 1.0), (-1.0, 1.0, -0.5), (-0.5, 1.0, -1.0), (0.5, 1.0, 1.0), (1.0, 1.0, -0.5), (1.0, 0.5, -1.0), (1.0, -0.5, 1.0), (1.0, -1.0, -0.5), (0.5, -1.0, -1.0), (-0.5, -1.0, 1.0), (-1.0, 0.5, -1.0), (-1.0, -1.0, -0.5), (-1.0, -0.5, 1.0), (-1.0, 1.0, 0.5), (0.5, 1.0, -1.0), (-0.5, 1.0, 1.0), (1.0, 1.0, 0.5), (1.0, -0.5, -1.0), (1.0, 0.5, 1.0), (1.0, -1.0, 0.5), (-0.5, -1.0, -1.0), (0.5, -1.0, 1.0), (0.0, -0.5, 1.0), (0.0, 0.5, 1.0), (0.5, 0.0, 1.0), (-0.5, 0.0, 1.0), (0.0, -0.5, -1.0), (0.0, 0.5, -1.0), (-0.5, 0.0, -1.0), (0.5, 0.0, -1.0), (-0.5, -1.0, 0.0), (0.5, -1.0, 0.0), (0.0, -1.0, -0.5), (0.0, -1.0, 0.5), (1.0, -0.5, 0.0), (1.0, 0.5, 0.0), (1.0, 0.0, -0.5), (1.0, 0.0, 0.5), (0.5, 1.0, 0.0), (-0.5, 1.0, 0.0), (0.0, 1.0, -0.5), (0.0, 1.0, 0.5), (-1.0, 0.5, 0.0), (-1.0, -0.5, 0.0), (-1.0, 0.0, -0.5), (-1.0, 0.0, 0.5), (-1.0, -0.5, 0.5), (-1.0, -0.5, -0.5), (-1.0, 0.5, -0.5), (-0.5, 1.0, 0.5), (-0.5, 1.0, -0.5), (0.5, 1.0, -0.5), (1.0, 0.5, 0.5), (1.0, 0.5, -0.5), (1.0, -0.5, -0.5), (0.5, -1.0, 0.5), (0.5, -1.0, -0.5), (-0.5, -1.0, -0.5), (0.5, 0.5, -1.0), (-0.5, 0.5, -1.0), (-0.5, -0.5, -1.0), (-0.5, 0.5, 1.0), (0.5, 0.5, 1.0), (0.5, -0.5, 1.0), (-0.5, -0.5, 1.0), (0.5, -0.5, -1.0), (-0.5, -1.0, 0.5), (1.0, -0.5, 0.5), (0.5, 1.0, 0.5), (-1.0, 0.5, 0.5)], [], [(97, 28, 3, 41), (96, 31, 7, 44), (95, 34, 5, 47), (94, 37, 1, 27), (93, 45, 4, 36), (92, 40, 1, 37), (91, 50, 19, 49), (90, 51, 20, 52), (89, 28, 10, 53), (88, 54, 18, 48), (87, 55, 21, 56), (86, 33, 15, 57), (85, 58, 9, 39), (84, 59, 22, 60), (83, 49, 19, 61), (82, 62, 17, 35), (81, 63, 23, 64), (80, 46, 16, 65), (79, 66, 14, 32), (78, 67, 24, 68), (77, 43, 13, 69), (76, 70, 11, 29), (75, 71, 25, 72), (74, 40, 10, 73), (71, 74, 73, 25), (9, 27, 74, 71), (27, 1, 40, 74), (26, 75, 72, 8), (0, 39, 75, 26), (39, 9, 71, 75), (38, 76, 29, 2), (8, 72, 76, 38), (72, 25, 70, 76), (67, 77, 69, 24), (11, 41, 77, 67), (41, 3, 43, 77), (30, 78, 68, 12), (2, 29, 78, 30), (29, 11, 67, 78), (42, 79, 32, 6), (12, 68, 79, 42), (68, 24, 66, 79), (63, 80, 65, 23), (14, 44, 80, 63), (44, 7, 46, 80), (33, 81, 64, 15), (6, 32, 81, 33), (32, 14, 63, 81), (45, 82, 35, 4), (15, 64, 82, 45), (64, 23, 62, 82), (59, 83, 61, 22), (17, 47, 83, 59), (47, 5, 49, 83), (36, 84, 60, 18), (4, 35, 84, 36), (35, 17, 59, 84), (48, 85, 39, 0), (18, 60, 85, 48), (60, 22, 58, 85), (55, 86, 57, 21), (12, 42, 86, 55), (42, 6, 33, 86), (38, 87, 56, 8), (2, 30, 87, 38), (30, 12, 55, 87), (26, 88, 48, 0), (8, 56, 88, 26), (56, 21, 54, 88), (51, 89, 53, 20), (13, 43, 89, 51), (43, 3, 28, 89), (46, 90, 52, 16), (7, 31, 90, 46), (31, 13, 51, 90), (34, 91, 49, 5), (16, 52, 91, 34), (52, 20, 50, 91), (50, 92, 37, 19), (20, 53, 92, 50), (53, 10, 40, 92), (54, 93, 36, 18), (21, 57, 93, 54), (57, 15, 45, 93), (58, 94, 27, 9), (22, 61, 94, 58), (61, 19, 37, 94), (62, 95, 47, 17), (23, 65, 95, 62), (65, 16, 34, 95), (66, 96, 44, 14), (24, 69, 96, 66), (69, 13, 31, 96), (70, 97, 41, 11), (25, 73, 97, 70), (73, 10, 28, 97)])
_uv = me_cube_000.uv_layers.new(name='UVMap')
_uv.uv.foreach_set('vector', [0.3534, 0.09375, 0.3534, 0.125, 0.1587, 0.125, 0.1587, 0.09375, 0.75, 0.25, 0.75, 7.451e-09, 1.0, 0.0, 1.0, 0.25, 0.7428, 0.03125, 0.7428, 1.49e-08, 0.9375, -2.98e-08, 0.9375, 0.03125, 0.7666, 0.25, 0.7617, 0.25, 0.7617, 2.98e-08, 0.7666, 2.235e-08, 0.75, 0.25, 0.75, 7.451e-09, 1.0, 0.0, 1.0, 0.25, 0.7428, 0.25, 0.7428, 7.451e-09, 0.9375, 0.0, 0.9375, 0.25, 0.7428, 0.75, 0.7428, 0.5, 0.9375, 0.5, 0.9375, 0.75, 0.3534, 0.75, 0.3534, 0.5, 0.5481, 0.5, 0.5481, 0.75, 0.3534, 0.25, 0.3534, 2.235e-08, 0.5481, 1.49e-08, 0.5481, 0.25, 0.75, 0.75, 0.75, 0.5, 1.0, 0.5, 1.0, 0.75, 0.25, 0.75, 0.25, 0.5, 0.5, 0.5, 0.5, 0.75, 0.25, 0.25, 0.25, 2.235e-08, 0.5, 1.49e-08, 0.5, 0.25, 0.7764, 0.25, 0.7715, 0.25, 0.7715, 1.49e-08, 0.7764, 7.451e-09, 0.7764, 0.75, 0.7715, 0.75, 0.7715, 0.5, 0.7764, 0.5, 0.7666, 0.75, 0.7617, 0.75, 0.7617, 0.5, 0.7666, 0.5, 0.7428, 0.09375, 0.7428, 0.0625, 0.9375, 0.0625, 0.9375, 0.09375, 0.3534, 0.09375, 0.3534, 0.0625, 0.5481, 0.0625, 0.5481, 0.09375, 0.3534, 0.03125, 0.3534, 1.043e-07, 0.5481, 5.96e-08, 0.5481, 0.03125, 0.75, 0.75, 0.75, 0.5, 1.0, 0.5, 1.0, 0.75, 0.25, 0.75, 0.25, 0.5, 0.5, 0.5, 0.5, 0.75, 0.25, 0.25, 0.25, 2.235e-08, 0.5, 1.49e-08, 0.5, 0.25, 0.3534, 0.03125, 0.3534, 0.0625, 0.1587, 0.0625, 0.1587, 0.03125, 0.7428, 0.03125, 0.7428, 0.0625, 0.5481, 0.0625, 0.5481, 0.03125, 0.7428, 0.09375, 0.7428, 0.125, 0.5481, 0.125, 0.5481, 0.09375, 0.7428, 0.0625, 0.7428, 0.09375, 0.5481, 0.09375, 0.5481, 0.0625, 0.9375, 0.0625, 0.9375, 0.09375, 0.7428, 0.09375, 0.7428, 0.0625, 0.9375, 0.09375, 0.9375, 0.125, 0.7428, 0.125, 0.7428, 0.09375, 0.7428, 0.0, 0.7428, 0.03125, 0.5481, 0.03125, 0.5481, 0.0, 0.9375, 0.0, 0.9375, 0.03125, 0.7428, 0.03125, 0.7428, 0.0, 0.9375, 0.03125, 0.9375, 0.0625, 0.7428, 0.0625, 0.7428, 0.03125, 0.3534, 0.0, 0.3534, 0.03125, 0.1587, 0.03125, 0.1587, 0.0, 0.5481, 0.0, 0.5481, 0.03125, 0.3534, 0.03125, 0.3534, 0.0, 0.5481, 0.03125, 0.5481, 0.0625, 0.3534, 0.0625, 0.3534, 0.03125, 0.25, 0.5, 0.25, 0.25, 0.5, 0.25, 0.5, 0.5, 1.49e-08, 0.5, 7.451e-09, 0.25, 0.25, 0.25, 0.25, 0.5, 7.451e-09, 0.25, 0.0, 2.98e-08, 0.25, 2.235e-08, 0.25, 0.25, 0.25, 1.0, 0.25, 0.75, 0.5, 0.75, 0.5, 1.0, 2.98e-08, 1.0, 2.235e-08, 0.75, 0.25, 0.75, 0.25, 1.0, 2.235e-08, 0.75, 1.49e-08, 0.5, 0.25, 0.5, 0.25, 0.75, 0.75, 1.0, 0.75, 0.75, 1.0, 0.75, 1.0, 1.0, 0.5, 1.0, 0.5, 0.75, 0.75, 0.75, 0.75, 1.0, 0.5, 0.75, 0.5, 0.5, 0.75, 0.5, 0.75, 0.75, 0.3534, 0.0625, 0.3534, 0.03125, 0.5481, 0.03125, 0.5481, 0.0625, 0.1587, 0.0625, 0.1587, 0.03125, 0.3534, 0.03125, 0.3534, 0.0625, 0.1587, 0.03125, 0.1587, 1.49e-07, 0.3534, 1.043e-07, 0.3534, 0.03125, 0.3534, 0.125, 0.3534, 0.09375, 0.5481, 0.09375, 0.5481, 0.125, 0.1587, 0.125, 0.1587, 0.09375, 0.3534, 0.09375, 0.3534, 0.125, 0.1587, 0.09375, 0.1587, 0.0625, 0.3534, 0.0625, 0.3534, 0.09375, 0.7428, 0.125, 0.7428, 0.09375, 0.9375, 0.09375, 0.9375, 0.125, 0.5481, 0.125, 0.5481, 0.09375, 0.7428, 0.09375, 0.7428, 0.125, 0.5481, 0.09375, 0.5481, 0.0625, 0.7428, 0.0625, 0.7428, 0.09375, 0.7715, 0.75, 0.7666, 0.75, 0.7666, 0.5, 0.7715, 0.5, 0.7715, 1.0, 0.7666, 1.0, 0.7666, 0.75, 0.7715, 0.75, 0.7666, 1.0, 0.7617, 1.0, 0.7617, 0.75, 0.7666, 0.75, 0.7812, 0.75, 0.7764, 0.75, 0.7764, 0.5, 0.7812, 0.5, 0.7812, 1.0, 0.7764, 1.0, 0.7764, 0.75, 0.7812, 0.75, 0.7764, 1.0, 0.7715, 1.0, 0.7715, 0.75, 0.7764, 0.75, 0.7812, 0.25, 0.7764, 0.25, 0.7764, 7.451e-09, 0.7812, 0.0, 0.7812, 0.5, 0.7764, 0.5, 0.7764, 0.25, 0.7812, 0.25, 0.7764, 0.5, 0.7715, 0.5, 0.7715, 0.25, 0.7764, 0.25, 0.25, 0.5, 0.25, 0.25, 0.5, 0.25, 0.5, 0.5, 1.49e-08, 0.5, 7.451e-09, 0.25, 0.25, 0.25, 0.25, 0.5, 7.451e-09, 0.25, 0.0, 2.98e-08, 0.25, 2.235e-08, 0.25, 0.25, 0.25, 1.0, 0.25, 0.75, 0.5, 0.75, 0.5, 1.0, 2.98e-08, 1.0, 2.235e-08, 0.75, 0.25, 0.75, 0.25, 1.0, 2.235e-08, 0.75, 1.49e-08, 0.5, 0.25, 0.5, 0.25, 0.75, 0.75, 1.0, 0.75, 0.75, 1.0, 0.75, 1.0, 1.0, 0.5, 1.0, 0.5, 0.75, 0.75, 0.75, 0.75, 1.0, 0.5, 0.75, 0.5, 0.5, 0.75, 0.5, 0.75, 0.75, 0.3534, 0.5, 0.3534, 0.25, 0.5481, 0.25, 0.5481, 0.5, 0.1587, 0.5, 0.1587, 0.25, 0.3534, 0.25, 0.3534, 0.5, 0.1587, 0.25, 0.1587, 2.98e-08, 0.3534, 2.235e-08, 0.3534, 0.25, 0.3534, 1.0, 0.3534, 0.75, 0.5481, 0.75, 0.5481, 1.0, 0.1587, 1.0, 0.1587, 0.75, 0.3534, 0.75, 0.3534, 1.0, 0.1587, 0.75, 0.1587, 0.5, 0.3534, 0.5, 0.3534, 0.75, 0.7428, 1.0, 0.7428, 0.75, 0.9375, 0.75, 0.9375, 1.0, 0.5481, 1.0, 0.5481, 0.75, 0.7428, 0.75, 0.7428, 1.0, 0.5481, 0.75, 0.5481, 0.5, 0.7428, 0.5, 0.7428, 0.75, 0.7428, 0.5, 0.7428, 0.25, 0.9375, 0.25, 0.9375, 0.5, 0.5481, 0.5, 0.5481, 0.25, 0.7428, 0.25, 0.7428, 0.5, 0.5481, 0.25, 0.5481, 1.49e-08, 0.7428, 7.451e-09, 0.7428, 0.25, 0.75, 0.5, 0.75, 0.25, 1.0, 0.25, 1.0, 0.5, 0.5, 0.5, 0.5, 0.25, 0.75, 0.25, 0.75, 0.5, 0.5, 0.25, 0.5, 1.49e-08, 0.75, 7.451e-09, 0.75, 0.25, 0.7715, 0.25, 0.7666, 0.25, 0.7666, 2.235e-08, 0.7715, 1.49e-08, 0.7715, 0.5, 0.7666, 0.5, 0.7666, 0.25, 0.7715, 0.25, 0.7666, 0.5, 0.7617, 0.5, 0.7617, 0.25, 0.7666, 0.25, 0.7428, 0.0625, 0.7428, 0.03125, 0.9375, 0.03125, 0.9375, 0.0625, 0.5481, 0.0625, 0.5481, 0.03125, 0.7428, 0.03125, 0.7428, 0.0625, 0.5481, 0.03125, 0.5481, 5.96e-08, 0.7428, 1.49e-08, 0.7428, 0.03125, 0.75, 0.5, 0.75, 0.25, 1.0, 0.25, 1.0, 0.5, 0.5, 0.5, 0.5, 0.25, 0.75, 0.25, 0.75, 0.5, 0.5, 0.25, 0.5, 1.49e-08, 0.75, 7.451e-09, 0.75, 0.25, 0.3534, 0.0625, 0.3534, 0.09375, 0.1587, 0.09375, 0.1587, 0.0625, 0.5481, 0.0625, 0.5481, 0.09375, 0.3534, 0.09375, 0.3534, 0.0625, 0.5481, 0.09375, 0.5481, 0.125, 0.3534, 0.125, 0.3534, 0.09375])
me_cube_000.materials.append(mat_material_wood_boards)
me_cube_000.use_remesh_preserve_volume = False
me_cube_000.use_remesh_preserve_attributes = False
me_cube_000.use_mirror_vertex_groups = False
me_cube_000.update()
me_cube_008 = bpy.data.meshes.new('Cube.008')
me_cube_008.from_pydata([(-1.0, -1.0, -1.0), (-1.0, -1.0, 1.0), (-1.0, 1.0, -1.0), (-1.0, 1.0, 1.0), (1.0, -1.0, -1.0), (1.0, -1.0, 1.0), (1.0, 1.0, -1.0), (1.0, 1.0, 1.0), (-1.0, 0.0, -1.0), (-1.0, -1.0, 0.0), (-1.0, 0.0, 1.0), (-1.0, 1.0, 0.0), (0.0, 1.0, -1.0), (0.0, 1.0, 1.0), (1.0, 1.0, 0.0), (1.0, 0.0, -1.0), (1.0, 0.0, 1.0), (1.0, -1.0, 0.0), (0.0, -1.0, -1.0), (0.0, -1.0, 1.0), (0.0, 0.0, 1.0), (0.0, 0.0, -1.0), (0.0, -1.0, 0.0), (1.0, 0.0, 0.0), (0.0, 1.0, 0.0), (-1.0, 0.0, 0.0)], [], [(25, 10, 3, 11), (24, 13, 7, 14), (23, 16, 5, 17), (22, 19, 1, 9), (21, 15, 4, 18), (20, 10, 1, 19), (16, 20, 19, 5), (7, 13, 20, 16), (13, 3, 10, 20), (8, 21, 18, 0), (2, 12, 21, 8), (12, 6, 15, 21), (18, 22, 9, 0), (4, 17, 22, 18), (17, 5, 19, 22), (15, 23, 17, 4), (6, 14, 23, 15), (14, 7, 16, 23), (12, 24, 14, 6), (2, 11, 24, 12), (11, 3, 13, 24), (8, 25, 11, 2), (0, 9, 25, 8), (9, 1, 10, 25)])
_uv = me_cube_008.uv_layers.new(name='UVMap')
_uv.uv.foreach_set('vector', [0.05859, 0.3662, 0.05859, 0.7324, 0.0, 0.7324, 1.49e-08, 0.3662, 0.5, 0.5, 1.0, 0.5, 1.0, 1.0, 0.5, 1.0, 0.05859, 0.3662, 0.05859, 0.7324, 0.0, 0.7324, 1.49e-08, 0.3662, 0.06836, 0.3662, 2.98e-08, 0.3662, 0.0, 2.98e-08, 0.06836, 1.49e-08, 0.06836, 0.3662, 0.06836, 0.7324, 2.98e-08, 0.7324, 0.0, 0.3662, 0.06836, 0.3662, 0.06836, 1.49e-08, 0.1367, 0.0, 0.1367, 0.3662, 0.06836, 0.7324, 0.06836, 0.3662, 0.1367, 0.3662, 0.1367, 0.7324, 2.98e-08, 0.7324, 1.49e-08, 0.3662, 0.06836, 0.3662, 0.06836, 0.7324, 1.49e-08, 0.3662, 0.0, 2.98e-08, 0.06836, 1.49e-08, 0.06836, 0.3662, 0.06836, 0.0, 0.06836, 0.3662, 0.0, 0.3662, -2.98e-08, 0.0, 0.1367, 0.0, 0.1367, 0.3662, 0.06836, 0.3662, 0.06836, 0.0, 0.1367, 0.3662, 0.1367, 0.7324, 0.06836, 0.7324, 0.06836, 0.3662, 0.1367, 0.3662, 0.06836, 0.3662, 0.06836, 1.49e-08, 0.1367, 0.0, 0.1367, 0.7324, 0.06836, 0.7324, 0.06836, 0.3662, 0.1367, 0.3662, 0.06836, 0.7324, 5.96e-08, 0.7324, 2.98e-08, 0.3662, 0.06836, 0.3662, 0.05859, 1.49e-08, 0.05859, 0.3662, 1.49e-08, 0.3662, 2.98e-08, 0.0, 0.1172, 2.98e-08, 0.1172, 0.3662, 0.05859, 0.3662, 0.05859, 1.49e-08, 0.1172, 0.3662, 0.1172, 0.7324, 0.05859, 0.7324, 0.05859, 0.3662, 0.0, 0.5, 0.5, 0.5, 0.5, 1.0, 0.0, 1.0, 0.0, 0.0, 0.5, 0.0, 0.5, 0.5, 0.0, 0.5, 0.5, 0.0, 1.0, 0.0, 1.0, 0.5, 0.5, 0.5, 0.05859, 1.49e-08, 0.05859, 0.3662, 1.49e-08, 0.3662, 2.98e-08, 0.0, 0.1172, 2.98e-08, 0.1172, 0.3662, 0.05859, 0.3662, 0.05859, 1.49e-08, 0.1172, 0.3662, 0.1172, 0.7324, 0.05859, 0.7324, 0.05859, 0.3662])
me_cube_008.materials.append(mat_material_wood_boards)
me_cube_008.use_remesh_preserve_volume = False
me_cube_008.use_remesh_preserve_attributes = False
me_cube_008.use_mirror_vertex_groups = False
me_cube_008.update()
me_cube_007 = bpy.data.meshes.new('Cube.007')
me_cube_007.from_pydata([(-1.0, -1.0, -1.0), (-1.0, -1.0, 1.0), (-1.0, 1.0, -1.0), (-1.0, 1.0, 1.0), (1.0, -1.0, -1.0), (1.0, -1.0, 1.0), (1.0, 1.0, -1.0), (1.0, 1.0, 1.0), (-1.0, 0.0, -1.0), (-1.0, -1.0, 0.0), (-1.0, 0.0, 1.0), (-1.0, 1.0, 0.0), (0.0, 1.0, -1.0), (0.0, 1.0, 1.0), (1.0, 1.0, 0.0), (1.0, 0.0, -1.0), (1.0, 0.0, 1.0), (1.0, -1.0, 0.0), (0.0, -1.0, -1.0), (0.0, -1.0, 1.0), (0.0, 0.0, 1.0), (0.0, 0.0, -1.0), (0.0, -1.0, 0.0), (1.0, 0.0, 0.0), (0.0, 1.0, 0.0), (-1.0, 0.0, 0.0)], [], [(25, 10, 3, 11), (24, 13, 7, 14), (23, 16, 5, 17), (22, 19, 1, 9), (21, 15, 4, 18), (20, 10, 1, 19), (16, 20, 19, 5), (7, 13, 20, 16), (13, 3, 10, 20), (8, 21, 18, 0), (2, 12, 21, 8), (12, 6, 15, 21), (18, 22, 9, 0), (4, 17, 22, 18), (17, 5, 19, 22), (15, 23, 17, 4), (6, 14, 23, 15), (14, 7, 16, 23), (12, 24, 14, 6), (2, 11, 24, 12), (11, 3, 13, 24), (8, 25, 11, 2), (0, 9, 25, 8), (9, 1, 10, 25)])
_uv = me_cube_007.uv_layers.new(name='UVMap')
_uv.uv.foreach_set('vector', [0.05859, 0.3662, 0.05859, 0.7324, 0.0, 0.7324, 1.49e-08, 0.3662, 0.5, 0.5, 1.0, 0.5, 1.0, 1.0, 0.5, 1.0, 0.05859, 0.3662, 0.05859, 0.7324, 0.0, 0.7324, 1.49e-08, 0.3662, 0.06836, 0.3662, 2.98e-08, 0.3662, 0.0, 2.98e-08, 0.06836, 1.49e-08, 0.06836, 0.3662, 0.06836, 0.7324, 2.98e-08, 0.7324, 0.0, 0.3662, 0.06836, 0.3662, 0.06836, 1.49e-08, 0.1367, 0.0, 0.1367, 0.3662, 0.06836, 0.7324, 0.06836, 0.3662, 0.1367, 0.3662, 0.1367, 0.7324, 2.98e-08, 0.7324, 1.49e-08, 0.3662, 0.06836, 0.3662, 0.06836, 0.7324, 1.49e-08, 0.3662, 0.0, 2.98e-08, 0.06836, 1.49e-08, 0.06836, 0.3662, 0.06836, 0.0, 0.06836, 0.3662, 0.0, 0.3662, -2.98e-08, 0.0, 0.1367, 0.0, 0.1367, 0.3662, 0.06836, 0.3662, 0.06836, 0.0, 0.1367, 0.3662, 0.1367, 0.7324, 0.06836, 0.7324, 0.06836, 0.3662, 0.1367, 0.3662, 0.06836, 0.3662, 0.06836, 1.49e-08, 0.1367, 0.0, 0.1367, 0.7324, 0.06836, 0.7324, 0.06836, 0.3662, 0.1367, 0.3662, 0.06836, 0.7324, 5.96e-08, 0.7324, 2.98e-08, 0.3662, 0.06836, 0.3662, 0.05859, 1.49e-08, 0.05859, 0.3662, 1.49e-08, 0.3662, 2.98e-08, 0.0, 0.1172, 2.98e-08, 0.1172, 0.3662, 0.05859, 0.3662, 0.05859, 1.49e-08, 0.1172, 0.3662, 0.1172, 0.7324, 0.05859, 0.7324, 0.05859, 0.3662, 0.0, 0.5, 0.5, 0.5, 0.5, 1.0, 0.0, 1.0, 0.0, 0.0, 0.5, 0.0, 0.5, 0.5, 0.0, 0.5, 0.5, 0.0, 1.0, 0.0, 1.0, 0.5, 0.5, 0.5, 0.05859, 1.49e-08, 0.05859, 0.3662, 1.49e-08, 0.3662, 2.98e-08, 0.0, 0.1172, 2.98e-08, 0.1172, 0.3662, 0.05859, 0.3662, 0.05859, 1.49e-08, 0.1172, 0.3662, 0.1172, 0.7324, 0.05859, 0.7324, 0.05859, 0.3662])
me_cube_007.materials.append(mat_material_wood_boards)
me_cube_007.use_remesh_preserve_volume = False
me_cube_007.use_remesh_preserve_attributes = False
me_cube_007.use_mirror_vertex_groups = False
me_cube_007.update()
me_cube_006 = bpy.data.meshes.new('Cube.006')
me_cube_006.from_pydata([(-1.0, -1.0, -1.0), (-1.0, -1.0, 1.0), (-1.0, 1.0, -1.0), (-1.0, 1.0, 1.0), (1.0, -1.0, -1.0), (1.0, -1.0, 1.0), (1.0, 1.0, -1.0), (1.0, 1.0, 1.0), (-1.0, 0.0, -1.0), (-1.0, -1.0, 0.0), (-1.0, 0.0, 1.0), (-1.0, 1.0, 0.0), (0.0, 1.0, -1.0), (0.0, 1.0, 1.0), (1.0, 1.0, 0.0), (1.0, 0.0, -1.0), (1.0, 0.0, 1.0), (1.0, -1.0, 0.0), (0.0, -1.0, -1.0), (0.0, -1.0, 1.0), (0.0, 0.0, 1.0), (0.0, 0.0, -1.0), (0.0, -1.0, 0.0), (1.0, 0.0, 0.0), (0.0, 1.0, 0.0), (-1.0, 0.0, 0.0)], [], [(25, 10, 3, 11), (24, 13, 7, 14), (23, 16, 5, 17), (22, 19, 1, 9), (21, 15, 4, 18), (20, 10, 1, 19), (16, 20, 19, 5), (7, 13, 20, 16), (13, 3, 10, 20), (8, 21, 18, 0), (2, 12, 21, 8), (12, 6, 15, 21), (18, 22, 9, 0), (4, 17, 22, 18), (17, 5, 19, 22), (15, 23, 17, 4), (6, 14, 23, 15), (14, 7, 16, 23), (12, 24, 14, 6), (2, 11, 24, 12), (11, 3, 13, 24), (8, 25, 11, 2), (0, 9, 25, 8), (9, 1, 10, 25)])
_uv = me_cube_006.uv_layers.new(name='UVMap')
_uv.uv.foreach_set('vector', [0.05859, 0.3662, 0.05859, 0.7324, 0.0, 0.7324, 1.49e-08, 0.3662, 0.5, 0.5, 1.0, 0.5, 1.0, 1.0, 0.5, 1.0, 0.05859, 0.3662, 0.05859, 0.7324, 0.0, 0.7324, 1.49e-08, 0.3662, 0.06836, 0.3662, 2.98e-08, 0.3662, 0.0, 2.98e-08, 0.06836, 1.49e-08, 0.06836, 0.3662, 0.06836, 0.7324, 2.98e-08, 0.7324, 0.0, 0.3662, 0.06836, 0.3662, 0.06836, 1.49e-08, 0.1367, 0.0, 0.1367, 0.3662, 0.06836, 0.7324, 0.06836, 0.3662, 0.1367, 0.3662, 0.1367, 0.7324, 2.98e-08, 0.7324, 1.49e-08, 0.3662, 0.06836, 0.3662, 0.06836, 0.7324, 1.49e-08, 0.3662, 0.0, 2.98e-08, 0.06836, 1.49e-08, 0.06836, 0.3662, 0.06836, 0.0, 0.06836, 0.3662, 0.0, 0.3662, -2.98e-08, 0.0, 0.1367, 0.0, 0.1367, 0.3662, 0.06836, 0.3662, 0.06836, 0.0, 0.1367, 0.3662, 0.1367, 0.7324, 0.06836, 0.7324, 0.06836, 0.3662, 0.1367, 0.3662, 0.06836, 0.3662, 0.06836, 1.49e-08, 0.1367, 0.0, 0.1367, 0.7324, 0.06836, 0.7324, 0.06836, 0.3662, 0.1367, 0.3662, 0.06836, 0.7324, 5.96e-08, 0.7324, 2.98e-08, 0.3662, 0.06836, 0.3662, 0.05859, 1.49e-08, 0.05859, 0.3662, 1.49e-08, 0.3662, 2.98e-08, 0.0, 0.1172, 2.98e-08, 0.1172, 0.3662, 0.05859, 0.3662, 0.05859, 1.49e-08, 0.1172, 0.3662, 0.1172, 0.7324, 0.05859, 0.7324, 0.05859, 0.3662, 0.0, 0.5, 0.5, 0.5, 0.5, 1.0, 0.0, 1.0, 0.0, 0.0, 0.5, 0.0, 0.5, 0.5, 0.0, 0.5, 0.5, 0.0, 1.0, 0.0, 1.0, 0.5, 0.5, 0.5, 0.05859, 1.49e-08, 0.05859, 0.3662, 1.49e-08, 0.3662, 2.98e-08, 0.0, 0.1172, 2.98e-08, 0.1172, 0.3662, 0.05859, 0.3662, 0.05859, 1.49e-08, 0.1172, 0.3662, 0.1172, 0.7324, 0.05859, 0.7324, 0.05859, 0.3662])
me_cube_006.materials.append(mat_material_wood_boards)
me_cube_006.use_remesh_preserve_volume = False
me_cube_006.use_remesh_preserve_attributes = False
me_cube_006.use_mirror_vertex_groups = False
me_cube_006.update()
me_cube_004 = bpy.data.meshes.new('Cube.004')
me_cube_004.from_pydata([(-1.0, -1.0, -1.0), (-1.0, -1.0, 1.0), (-1.0, 1.0, -1.0), (-1.0, 1.0, 1.0), (1.0, -1.0, -1.0), (1.0, -1.0, 1.0), (1.0, 1.0, -1.0), (1.0, 1.0, 1.0), (-1.0, -1.0, 0.0), (1.0, -1.0, 0.0), (0.0, -1.0, -1.0), (0.0, -1.0, 1.0), (0.0, -1.0, 0.0), (-1.0, -1.0, 0.5), (1.0, -1.0, -0.5), (0.5, -1.0, -1.0), (-0.5, -1.0, 1.0), (-1.0, -1.0, -0.5), (1.0, -1.0, 0.5), (-0.5, -1.0, -1.0), (0.5, -1.0, 1.0), (-0.5, -1.0, 0.0), (0.5, -1.0, 0.0), (0.0, -1.0, -0.5), (0.0, -1.0, 0.5), (0.5, -1.0, 0.5), (0.5, -1.0, -0.5), (-0.5, -1.0, -0.5), (-0.5, -1.0, 0.5)], [], [(0, 17, 8, 13, 1, 3, 2), (2, 3, 7, 6), (6, 7, 5, 18, 9, 14, 4), (28, 16, 1, 13), (2, 6, 4, 15, 10, 19, 0), (7, 3, 1, 16, 11, 20, 5), (27, 21, 8, 17), (26, 22, 12, 23), (25, 20, 11, 24), (22, 25, 24, 12), (9, 18, 25, 22), (18, 5, 20, 25), (15, 26, 23, 10), (4, 14, 26, 15), (14, 9, 22, 26), (19, 27, 17, 0), (10, 23, 27, 19), (23, 12, 21, 27), (21, 28, 13, 8), (12, 24, 28, 21), (24, 11, 16, 28)])
_uv = me_cube_004.uv_layers.new(name='UVMap')
_uv.uv.foreach_set('vector', [0.918, 1.0, 0.918, 0.75, 0.918, 0.5, 0.918, 0.25, 0.918, 2.98e-08, 0.9375, 0.0, 0.9375, 1.0, 0.0, 0.0, 1.0, 0.0, 1.0, 1.0, 0.0, 1.0, 0.0, 0.0, 0.1465, 0.0, 0.1465, 0.03125, 0.1099, 0.03125, 0.07324, 0.03125, 0.03662, 0.03125, 0.0, 0.03125, 0.4956, 0.75, 0.5322, 0.75, 0.5322, 1.0, 0.4956, 1.0, 2.98e-08, 1.0, 0.0, 2.98e-08, 0.03125, 0.0, 0.03125, 0.25, 0.03125, 0.5, 0.03125, 0.75, 0.03125, 1.0, 0.918, 1.0, 0.918, 2.98e-08, 0.9375, 0.0, 0.9375, 0.25, 0.9375, 0.5, 0.9375, 0.75, 0.9375, 1.0, 0.4224, 0.75, 0.459, 0.75, 0.459, 1.0, 0.4224, 1.0, 0.4224, 0.25, 0.459, 0.25, 0.459, 0.5, 0.4224, 0.5, 0.4956, 0.25, 0.5322, 0.25, 0.5322, 0.5, 0.4956, 0.5, 0.459, 0.25, 0.4956, 0.25, 0.4956, 0.5, 0.459, 0.5, 0.459, 0.0, 0.4956, 0.0, 0.4956, 0.25, 0.459, 0.25, 0.4956, 0.0, 0.5322, 0.0, 0.5322, 0.25, 0.4956, 0.25, 0.3857, 0.25, 0.4224, 0.25, 0.4224, 0.5, 0.3857, 0.5, 0.3857, 0.0, 0.4224, 0.0, 0.4224, 0.25, 0.3857, 0.25, 0.4224, 0.0, 0.459, 0.0, 0.459, 0.25, 0.4224, 0.25, 0.3857, 0.75, 0.4224, 0.75, 0.4224, 1.0, 0.3857, 1.0, 0.3857, 0.5, 0.4224, 0.5, 0.4224, 0.75, 0.3857, 0.75, 0.4224, 0.5, 0.459, 0.5, 0.459, 0.75, 0.4224, 0.75, 0.459, 0.75, 0.4956, 0.75, 0.4956, 1.0, 0.459, 1.0, 0.459, 0.5, 0.4956, 0.5, 0.4956, 0.75, 0.459, 0.75, 0.4956, 0.5, 0.5322, 0.5, 0.5322, 0.75, 0.4956, 0.75])
me_cube_004.materials.append(mat_material_wood_boards)
me_cube_004.use_remesh_preserve_volume = False
me_cube_004.use_remesh_preserve_attributes = False
me_cube_004.use_mirror_vertex_groups = False
me_cube_004.update()
me_cube_003 = bpy.data.meshes.new('Cube.003')
me_cube_003.from_pydata([(-1.0, -1.0, -1.0), (-1.0, -1.0, 1.0), (-1.0, 1.0, -1.0), (-1.0, 1.0, 1.0), (1.0, -1.0, -1.0), (1.0, -1.0, 1.0), (1.0, 1.0, -1.0), (1.0, 1.0, 1.0), (-1.0, 0.0, -1.0), (-1.0, -1.0, 0.0), (-1.0, 0.0, 1.0), (-1.0, 1.0, 0.0), (0.0, 1.0, -1.0), (0.0, 1.0, 1.0), (1.0, 1.0, 0.0), (1.0, 0.0, -1.0), (1.0, 0.0, 1.0), (1.0, -1.0, 0.0), (0.0, -1.0, -1.0), (0.0, -1.0, 1.0), (0.0, 0.0, 1.0), (0.0, 0.0, -1.0), (0.0, -1.0, 0.0), (1.0, 0.0, 0.0), (0.0, 1.0, 0.0), (-1.0, 0.0, 0.0), (-1.0, -0.5, -1.0), (-1.0, -1.0, 0.5), (-1.0, 0.5, 1.0), (-1.0, 1.0, -0.5), (-0.5, 1.0, -1.0), (0.5, 1.0, 1.0), (1.0, 1.0, -0.5), (1.0, 0.5, -1.0), (1.0, -0.5, 1.0), (1.0, -1.0, -0.5), (0.5, -1.0, -1.0), (-0.5, -1.0, 1.0), (-1.0, 0.5, -1.0), (-1.0, -1.0, -0.5), (-1.0, -0.5, 1.0), (-1.0, 1.0, 0.5), (0.5, 1.0, -1.0), (-0.5, 1.0, 1.0), (1.0, 1.0, 0.5), (1.0, -0.5, -1.0), (1.0, 0.5, 1.0), (1.0, -1.0, 0.5), (-0.5, -1.0, -1.0), (0.5, -1.0, 1.0), (0.0, -0.5, 1.0), (0.0, 0.5, 1.0), (0.5, 0.0, 1.0), (-0.5, 0.0, 1.0), (0.0, -0.5, -1.0), (0.0, 0.5, -1.0), (-0.5, 0.0, -1.0), (0.5, 0.0, -1.0), (-0.5, -1.0, 0.0), (0.5, -1.0, 0.0), (0.0, -1.0, -0.5), (0.0, -1.0, 0.5), (1.0, -0.5, 0.0), (1.0, 0.5, 0.0), (1.0, 0.0, -0.5), (1.0, 0.0, 0.5), (0.5, 1.0, 0.0), (-0.5, 1.0, 0.0), (0.0, 1.0, -0.5), (0.0, 1.0, 0.5), (-1.0, 0.5, 0.0), (-1.0, -0.5, 0.0), (-1.0, 0.0, -0.5), (-1.0, 0.0, 0.5), (-1.0, -0.5, 0.5), (-1.0, -0.5, -0.5), (-1.0, 0.5, -0.5), (-0.5, 1.0, 0.5), (-0.5, 1.0, -0.5), (0.5, 1.0, -0.5), (1.0, 0.5, 0.5), (1.0, 0.5, -0.5), (1.0, -0.5, -0.5), (0.5, -1.0, 0.5), (0.5, -1.0, -0.5), (-0.5, -1.0, -0.5), (0.5, 0.5, -1.0), (-0.5, 0.5, -1.0), (-0.5, -0.5, -1.0), (-0.5, 0.5, 1.0), (0.5, 0.5, 1.0), (0.5, -0.5, 1.0), (-0.5, -0.5, 1.0), (0.5, -0.5, -1.0), (-0.5, -1.0, 0.5), (1.0, -0.5, 0.5), (0.5, 1.0, 0.5), (-1.0, 0.5, 0.5)], [], [(97, 28, 3, 41), (96, 31, 7, 44), (95, 34, 5, 47), (94, 37, 1, 27), (93, 45, 4, 36), (92, 40, 1, 37), (91, 50, 19, 49), (90, 51, 20, 52), (89, 28, 10, 53), (88, 54, 18, 48), (87, 55, 21, 56), (86, 33, 15, 57), (85, 58, 9, 39), (84, 59, 22, 60), (83, 49, 19, 61), (82, 62, 17, 35), (81, 63, 23, 64), (80, 46, 16, 65), (79, 66, 14, 32), (78, 67, 24, 68), (77, 43, 13, 69), (76, 70, 11, 29), (75, 71, 25, 72), (74, 40, 10, 73), (71, 74, 73, 25), (9, 27, 74, 71), (27, 1, 40, 74), (26, 75, 72, 8), (0, 39, 75, 26), (39, 9, 71, 75), (38, 76, 29, 2), (8, 72, 76, 38), (72, 25, 70, 76), (67, 77, 69, 24), (11, 41, 77, 67), (41, 3, 43, 77), (30, 78, 68, 12), (2, 29, 78, 30), (29, 11, 67, 78), (42, 79, 32, 6), (12, 68, 79, 42), (68, 24, 66, 79), (63, 80, 65, 23), (14, 44, 80, 63), (44, 7, 46, 80), (33, 81, 64, 15), (6, 32, 81, 33), (32, 14, 63, 81), (45, 82, 35, 4), (15, 64, 82, 45), (64, 23, 62, 82), (59, 83, 61, 22), (17, 47, 83, 59), (47, 5, 49, 83), (36, 84, 60, 18), (4, 35, 84, 36), (35, 17, 59, 84), (48, 85, 39, 0), (18, 60, 85, 48), (60, 22, 58, 85), (55, 86, 57, 21), (12, 42, 86, 55), (42, 6, 33, 86), (38, 87, 56, 8), (2, 30, 87, 38), (30, 12, 55, 87), (26, 88, 48, 0), (8, 56, 88, 26), (56, 21, 54, 88), (51, 89, 53, 20), (13, 43, 89, 51), (43, 3, 28, 89), (46, 90, 52, 16), (7, 31, 90, 46), (31, 13, 51, 90), (34, 91, 49, 5), (16, 52, 91, 34), (52, 20, 50, 91), (50, 92, 37, 19), (20, 53, 92, 50), (53, 10, 40, 92), (54, 93, 36, 18), (21, 57, 93, 54), (57, 15, 45, 93), (58, 94, 27, 9), (22, 61, 94, 58), (61, 19, 37, 94), (62, 95, 47, 17), (23, 65, 95, 62), (65, 16, 34, 95), (66, 96, 44, 14), (24, 69, 96, 66), (69, 13, 31, 96), (70, 97, 41, 11), (25, 73, 97, 70), (73, 10, 28, 97)])
_uv = me_cube_003.uv_layers.new(name='UVMap')
_uv.uv.foreach_set('vector', [0.9326, 0.25, 0.9326, 7.451e-09, 0.9375, 0.0, 0.9375, 0.25, 0.75, 0.75, 1.0, 0.75, 1.0, 1.0, 0.75, 1.0, 0.1099, 0.02344, 0.1465, 0.02344, 0.1465, 0.03125, 0.1099, 0.03125, 0.2991, 0.75, 0.3369, 0.75, 0.3369, 1.0, 0.2991, 1.0, 0.02344, 0.25, 0.02344, 7.451e-09, 0.03125, 0.0, 0.03125, 0.25, 0.9326, 0.25, 0.9326, 7.451e-09, 0.9375, 0.0, 0.9375, 0.25, 0.9326, 0.75, 0.9326, 0.5, 0.9375, 0.5, 0.9375, 0.75, 0.9229, 0.75, 0.9229, 0.5, 0.9277, 0.5, 0.9277, 0.75, 0.9229, 0.25, 0.9229, 2.235e-08, 0.9277, 1.49e-08, 0.9277, 0.25, 0.02344, 0.75, 0.02344, 0.5, 0.03125, 0.5, 0.03125, 0.75, 0.007813, 0.75, 0.007813, 0.5, 0.01563, 0.5, 0.01563, 0.75, 0.007813, 0.25, 0.007812, 2.235e-08, 0.01562, 1.49e-08, 0.01563, 0.25, 0.2234, 0.75, 0.2612, 0.75, 0.2612, 1.0, 0.2234, 1.0, 0.2234, 0.25, 0.2612, 0.25, 0.2612, 0.5, 0.2234, 0.5, 0.2991, 0.25, 0.3369, 0.25, 0.3369, 0.5, 0.2991, 0.5, 0.03662, 0.02344, 0.07324, 0.02344, 0.07324, 0.03125, 0.03662, 0.03125, 0.03662, 0.007812, 0.07324, 0.007812, 0.07324, 0.01562, 0.03662, 0.01562, 0.1099, 0.007812, 0.1465, 0.007812, 0.1465, 0.01562, 0.1099, 0.01562, 0.25, 0.75, 0.5, 0.75, 0.5, 1.0, 0.25, 1.0, 0.25, 0.25, 0.5, 0.25, 0.5, 0.5, 0.25, 0.5, 0.75, 0.25, 1.0, 0.25, 1.0, 0.5, 0.75, 0.5, 0.9326, 0.75, 0.9326, 0.5, 0.9375, 0.5, 0.9375, 0.75, 0.9229, 0.75, 0.9229, 0.5, 0.9277, 0.5, 0.9277, 0.75, 0.9229, 0.25, 0.9229, 2.235e-08, 0.9277, 1.49e-08, 0.9277, 0.25, 0.9229, 0.5, 0.9229, 0.25, 0.9277, 0.25, 0.9277, 0.5, 0.918, 0.5, 0.918, 0.25, 0.9229, 0.25, 0.9229, 0.5, 0.918, 0.25, 0.918, 2.98e-08, 0.9229, 2.235e-08, 0.9229, 0.25, 0.9229, 1.0, 0.9229, 0.75, 0.9277, 0.75, 0.9277, 1.0, 0.918, 1.0, 0.918, 0.75, 0.9229, 0.75, 0.9229, 1.0, 0.918, 0.75, 0.918, 0.5, 0.9229, 0.5, 0.9229, 0.75, 0.9326, 1.0, 0.9326, 0.75, 0.9375, 0.75, 0.9375, 1.0, 0.9277, 1.0, 0.9277, 0.75, 0.9326, 0.75, 0.9326, 1.0, 0.9277, 0.75, 0.9277, 0.5, 0.9326, 0.5, 0.9326, 0.75, 0.5, 0.25, 0.75, 0.25, 0.75, 0.5, 0.5, 0.5, 0.5, 0.0, 0.75, 0.0, 0.75, 0.25, 0.5, 0.25, 0.75, 0.0, 1.0, 0.0, 1.0, 0.25, 0.75, 0.25, 0.0, 0.25, 0.25, 0.25, 0.25, 0.5, 0.0, 0.5, 0.0, 0.0, 0.25, 0.0, 0.25, 0.25, 0.0, 0.25, 0.25, 0.0, 0.5, 0.0, 0.5, 0.25, 0.25, 0.25, 0.0, 0.75, 0.25, 0.75, 0.25, 1.0, 0.0, 1.0, 0.0, 0.5, 0.25, 0.5, 0.25, 0.75, 0.0, 0.75, 0.25, 0.5, 0.5, 0.5, 0.5, 0.75, 0.25, 0.75, 0.07324, 0.007812, 0.1099, 0.007812, 0.1099, 0.01562, 0.07324, 0.01562, 0.07324, 0.0, 0.1099, 0.0, 0.1099, 0.007812, 0.07324, 0.007812, 0.1099, 0.0, 0.1465, 0.0, 0.1465, 0.007812, 0.1099, 0.007812, 0.0, 0.007812, 0.03662, 0.007812, 0.03662, 0.01562, 0.0, 0.01562, 0.0, 0.0, 0.03662, 0.0, 0.03662, 0.007812, 0.0, 0.007812, 0.03662, 0.0, 0.07324, 0.0, 0.07324, 0.007812, 0.03662, 0.007812, 0.0, 0.02344, 0.03662, 0.02344, 0.03662, 0.03125, 0.0, 0.03125, 0.0, 0.01562, 0.03662, 0.01562, 0.03662, 0.02344, 0.0, 0.02344, 0.03662, 0.01562, 0.07324, 0.01562, 0.07324, 0.02344, 0.03662, 0.02344, 0.2612, 0.25, 0.2991, 0.25, 0.2991, 0.5, 0.2612, 0.5, 0.2612, 0.0, 0.2991, 0.0, 0.2991, 0.25, 0.2612, 0.25, 0.2991, 0.0, 0.3369, 0.0, 0.3369, 0.25, 0.2991, 0.25, 0.1855, 0.25, 0.2234, 0.25, 0.2234, 0.5, 0.1855, 0.5, 0.1855, 0.0, 0.2234, 0.0, 0.2234, 0.25, 0.1855, 0.25, 0.2234, 0.0, 0.2612, 0.0, 0.2612, 0.25, 0.2234, 0.25, 0.1855, 0.75, 0.2234, 0.75, 0.2234, 1.0, 0.1855, 1.0, 0.1855, 0.5, 0.2234, 0.5, 0.2234, 0.75, 0.1855, 0.75, 0.2234, 0.5, 0.2612, 0.5, 0.2612, 0.75, 0.2234, 0.75, 0.007813, 0.5, 0.007813, 0.25, 0.01563, 0.25, 0.01563, 0.5, 1.49e-08, 0.5, 7.451e-09, 0.25, 0.007813, 0.25, 0.007813, 0.5, 7.451e-09, 0.25, 0.0, 2.98e-08, 0.007812, 2.235e-08, 0.007813, 0.25, 0.007813, 1.0, 0.007813, 0.75, 0.01563, 0.75, 0.01563, 1.0, 2.98e-08, 1.0, 2.235e-08, 0.75, 0.007813, 0.75, 0.007813, 1.0, 2.235e-08, 0.75, 1.49e-08, 0.5, 0.007813, 0.5, 0.007813, 0.75, 0.02344, 1.0, 0.02344, 0.75, 0.03125, 0.75, 0.03125, 1.0, 0.01563, 1.0, 0.01563, 0.75, 0.02344, 0.75, 0.02344, 1.0, 0.01563, 0.75, 0.01563, 0.5, 0.02344, 0.5, 0.02344, 0.75, 0.9229, 0.5, 0.9229, 0.25, 0.9277, 0.25, 0.9277, 0.5, 0.918, 0.5, 0.918, 0.25, 0.9229, 0.25, 0.9229, 0.5, 0.918, 0.25, 0.918, 2.98e-08, 0.9229, 2.235e-08, 0.9229, 0.25, 0.9229, 1.0, 0.9229, 0.75, 0.9277, 0.75, 0.9277, 1.0, 0.918, 1.0, 0.918, 0.75, 0.9229, 0.75, 0.9229, 1.0, 0.918, 0.75, 0.918, 0.5, 0.9229, 0.5, 0.9229, 0.75, 0.9326, 1.0, 0.9326, 0.75, 0.9375, 0.75, 0.9375, 1.0, 0.9277, 1.0, 0.9277, 0.75, 0.9326, 0.75, 0.9326, 1.0, 0.9277, 0.75, 0.9277, 0.5, 0.9326, 0.5, 0.9326, 0.75, 0.9326, 0.5, 0.9326, 0.25, 0.9375, 0.25, 0.9375, 0.5, 0.9277, 0.5, 0.9277, 0.25, 0.9326, 0.25, 0.9326, 0.5, 0.9277, 0.25, 0.9277, 1.49e-08, 0.9326, 7.451e-09, 0.9326, 0.25, 0.02344, 0.5, 0.02344, 0.25, 0.03125, 0.25, 0.03125, 0.5, 0.01563, 0.5, 0.01563, 0.25, 0.02344, 0.25, 0.02344, 0.5, 0.01563, 0.25, 0.01562, 1.49e-08, 0.02344, 7.451e-09, 0.02344, 0.25, 0.2612, 0.75, 0.2991, 0.75, 0.2991, 1.0, 0.2612, 1.0, 0.2612, 0.5, 0.2991, 0.5, 0.2991, 0.75, 0.2612, 0.75, 0.2991, 0.5, 0.3369, 0.5, 0.3369, 0.75, 0.2991, 0.75, 0.07324, 0.02344, 0.1099, 0.02344, 0.1099, 0.03125, 0.07324, 0.03125, 0.07324, 0.01562, 0.1099, 0.01562, 0.1099, 0.02344, 0.07324, 0.02344, 0.1099, 0.01562, 0.1465, 0.01562, 0.1465, 0.02344, 0.1099, 0.02344, 0.5, 0.75, 0.75, 0.75, 0.75, 1.0, 0.5, 1.0, 0.5, 0.5, 0.75, 0.5, 0.75, 0.75, 0.5, 0.75, 0.75, 0.5, 1.0, 0.5, 1.0, 0.75, 0.75, 0.75, 0.9326, 0.5, 0.9326, 0.25, 0.9375, 0.25, 0.9375, 0.5, 0.9277, 0.5, 0.9277, 0.25, 0.9326, 0.25, 0.9326, 0.5, 0.9277, 0.25, 0.9277, 1.49e-08, 0.9326, 7.451e-09, 0.9326, 0.25])
me_cube_003.materials.append(mat_material_wood_boards)
me_cube_003.use_remesh_preserve_volume = False
me_cube_003.use_remesh_preserve_attributes = False
me_cube_003.use_mirror_vertex_groups = False
me_cube_003.update()
me_cube_002 = bpy.data.meshes.new('Cube.002')
me_cube_002.from_pydata([(-1.0, -1.0, -1.0), (-1.0, -1.0, 1.0), (-1.0, 1.0, -1.0), (-1.0, 1.0, 1.0), (1.0, -1.0, -1.0), (1.0, -1.0, 1.0), (1.0, 1.0, -1.0), (1.0, 1.0, 1.0), (-1.0, 0.0, -1.0), (-1.0, -1.0, 0.0), (-1.0, 0.0, 1.0), (-1.0, 1.0, 0.0), (0.0, 1.0, -1.0), (0.0, 1.0, 1.0), (1.0, 1.0, 0.0), (1.0, 0.0, -1.0), (1.0, 0.0, 1.0), (1.0, -1.0, 0.0), (0.0, -1.0, -1.0), (0.0, -1.0, 1.0), (0.0, 0.0, 1.0), (0.0, 0.0, -1.0), (0.0, -1.0, 0.0), (1.0, 0.0, 0.0), (0.0, 1.0, 0.0), (-1.0, 0.0, 0.0), (-1.0, -0.5, -1.0), (-1.0, -1.0, 0.5), (-1.0, 0.5, 1.0), (-1.0, 1.0, -0.5), (-0.5, 1.0, -1.0), (0.5, 1.0, 1.0), (1.0, 1.0, -0.5), (1.0, 0.5, -1.0), (1.0, -0.5, 1.0), (1.0, -1.0, -0.5), (0.5, -1.0, -1.0), (-0.5, -1.0, 1.0), (-1.0, 0.5, -1.0), (-1.0, -1.0, -0.5), (-1.0, -0.5, 1.0), (-1.0, 1.0, 0.5), (0.5, 1.0, -1.0), (-0.5, 1.0, 1.0), (1.0, 1.0, 0.5), (1.0, -0.5, -1.0), (1.0, 0.5, 1.0), (1.0, -1.0, 0.5), (-0.5, -1.0, -1.0), (0.5, -1.0, 1.0), (0.0, -0.5, 1.0), (0.0, 0.5, 1.0), (0.5, 0.0, 1.0), (-0.5, 0.0, 1.0), (0.0, -0.5, -1.0), (0.0, 0.5, -1.0), (-0.5, 0.0, -1.0), (0.5, 0.0, -1.0), (-0.5, -1.0, 0.0), (0.5, -1.0, 0.0), (0.0, -1.0, -0.5), (0.0, -1.0, 0.5), (1.0, -0.5, 0.0), (1.0, 0.5, 0.0), (1.0, 0.0, -0.5), (1.0, 0.0, 0.5), (0.5, 1.0, 0.0), (-0.5, 1.0, 0.0), (0.0, 1.0, -0.5), (0.0, 1.0, 0.5), (-1.0, 0.5, 0.0), (-1.0, -0.5, 0.0), (-1.0, 0.0, -0.5), (-1.0, 0.0, 0.5), (-1.0, -0.5, 0.5), (-1.0, -0.5, -0.5), (-1.0, 0.5, -0.5), (-0.5, 1.0, 0.5), (-0.5, 1.0, -0.5), (0.5, 1.0, -0.5), (1.0, 0.5, 0.5), (1.0, 0.5, -0.5), (1.0, -0.5, -0.5), (0.5, -1.0, 0.5), (0.5, -1.0, -0.5), (-0.5, -1.0, -0.5), (0.5, 0.5, -1.0), (-0.5, 0.5, -1.0), (-0.5, -0.5, -1.0), (-0.5, 0.5, 1.0), (0.5, 0.5, 1.0), (0.5, -0.5, 1.0), (-0.5, -0.5, 1.0), (0.5, -0.5, -1.0), (-0.5, -1.0, 0.5), (1.0, -0.5, 0.5), (0.5, 1.0, 0.5), (-1.0, 0.5, 0.5)], [], [(97, 28, 3, 41), (96, 31, 7, 44), (95, 34, 5, 47), (94, 37, 1, 27), (93, 45, 4, 36), (92, 40, 1, 37), (91, 50, 19, 49), (90, 51, 20, 52), (89, 28, 10, 53), (88, 54, 18, 48), (87, 55, 21, 56), (86, 33, 15, 57), (85, 58, 9, 39), (84, 59, 22, 60), (83, 49, 19, 61), (82, 62, 17, 35), (81, 63, 23, 64), (80, 46, 16, 65), (79, 66, 14, 32), (78, 67, 24, 68), (77, 43, 13, 69), (76, 70, 11, 29), (75, 71, 25, 72), (74, 40, 10, 73), (71, 74, 73, 25), (9, 27, 74, 71), (27, 1, 40, 74), (26, 75, 72, 8), (0, 39, 75, 26), (39, 9, 71, 75), (38, 76, 29, 2), (8, 72, 76, 38), (72, 25, 70, 76), (67, 77, 69, 24), (11, 41, 77, 67), (41, 3, 43, 77), (30, 78, 68, 12), (2, 29, 78, 30), (29, 11, 67, 78), (42, 79, 32, 6), (12, 68, 79, 42), (68, 24, 66, 79), (63, 80, 65, 23), (14, 44, 80, 63), (44, 7, 46, 80), (33, 81, 64, 15), (6, 32, 81, 33), (32, 14, 63, 81), (45, 82, 35, 4), (15, 64, 82, 45), (64, 23, 62, 82), (59, 83, 61, 22), (17, 47, 83, 59), (47, 5, 49, 83), (36, 84, 60, 18), (4, 35, 84, 36), (35, 17, 59, 84), (48, 85, 39, 0), (18, 60, 85, 48), (60, 22, 58, 85), (55, 86, 57, 21), (12, 42, 86, 55), (42, 6, 33, 86), (38, 87, 56, 8), (2, 30, 87, 38), (30, 12, 55, 87), (26, 88, 48, 0), (8, 56, 88, 26), (56, 21, 54, 88), (51, 89, 53, 20), (13, 43, 89, 51), (43, 3, 28, 89), (46, 90, 52, 16), (7, 31, 90, 46), (31, 13, 51, 90), (34, 91, 49, 5), (16, 52, 91, 34), (52, 20, 50, 91), (50, 92, 37, 19), (20, 53, 92, 50), (53, 10, 40, 92), (54, 93, 36, 18), (21, 57, 93, 54), (57, 15, 45, 93), (58, 94, 27, 9), (22, 61, 94, 58), (61, 19, 37, 94), (62, 95, 47, 17), (23, 65, 95, 62), (65, 16, 34, 95), (66, 96, 44, 14), (24, 69, 96, 66), (69, 13, 31, 96), (70, 97, 41, 11), (25, 73, 97, 70), (73, 10, 28, 97)])
_uv = me_cube_002.uv_layers.new(name='UVMap')
_uv.uv.foreach_set('vector', [0.9326, 0.25, 0.9326, 7.451e-09, 0.9375, 0.0, 0.9375, 0.25, 0.75, 0.75, 1.0, 0.75, 1.0, 1.0, 0.75, 1.0, 0.1099, 0.02344, 0.1465, 0.02344, 0.1465, 0.03125, 0.1099, 0.03125, 0.6909, 0.75, 0.7275, 0.75, 0.7275, 1.0, 0.6909, 1.0, 0.02344, 0.25, 0.02344, 7.451e-09, 0.03125, 0.0, 0.03125, 0.25, 0.9326, 0.25, 0.9326, 7.451e-09, 0.9375, 0.0, 0.9375, 0.25, 0.9326, 0.75, 0.9326, 0.5, 0.9375, 0.5, 0.9375, 0.75, 0.9229, 0.75, 0.9229, 0.5, 0.9277, 0.5, 0.9277, 0.75, 0.9229, 0.25, 0.9229, 2.235e-08, 0.9277, 1.49e-08, 0.9277, 0.25, 0.02344, 0.75, 0.02344, 0.5, 0.03125, 0.5, 0.03125, 0.75, 0.007813, 0.75, 0.007813, 0.5, 0.01563, 0.5, 0.01563, 0.75, 0.007813, 0.25, 0.007812, 2.235e-08, 0.01562, 1.49e-08, 0.01563, 0.25, 0.6177, 0.75, 0.6543, 0.75, 0.6543, 1.0, 0.6177, 1.0, 0.6177, 0.25, 0.6543, 0.25, 0.6543, 0.5, 0.6177, 0.5, 0.6909, 0.25, 0.7275, 0.25, 0.7275, 0.5, 0.6909, 0.5, 0.03662, 0.02344, 0.07324, 0.02344, 0.07324, 0.03125, 0.03662, 0.03125, 0.03662, 0.007812, 0.07324, 0.007812, 0.07324, 0.01562, 0.03662, 0.01562, 0.1099, 0.007812, 0.1465, 0.007812, 0.1465, 0.01562, 0.1099, 0.01562, 0.25, 0.75, 0.5, 0.75, 0.5, 1.0, 0.25, 1.0, 0.25, 0.25, 0.5, 0.25, 0.5, 0.5, 0.25, 0.5, 0.75, 0.25, 1.0, 0.25, 1.0, 0.5, 0.75, 0.5, 0.9326, 0.75, 0.9326, 0.5, 0.9375, 0.5, 0.9375, 0.75, 0.9229, 0.75, 0.9229, 0.5, 0.9277, 0.5, 0.9277, 0.75, 0.9229, 0.25, 0.9229, 2.235e-08, 0.9277, 1.49e-08, 0.9277, 0.25, 0.9229, 0.5, 0.9229, 0.25, 0.9277, 0.25, 0.9277, 0.5, 0.918, 0.5, 0.918, 0.25, 0.9229, 0.25, 0.9229, 0.5, 0.918, 0.25, 0.918, 2.98e-08, 0.9229, 2.235e-08, 0.9229, 0.25, 0.9229, 1.0, 0.9229, 0.75, 0.9277, 0.75, 0.9277, 1.0, 0.918, 1.0, 0.918, 0.75, 0.9229, 0.75, 0.9229, 1.0, 0.918, 0.75, 0.918, 0.5, 0.9229, 0.5, 0.9229, 0.75, 0.9326, 1.0, 0.9326, 0.75, 0.9375, 0.75, 0.9375, 1.0, 0.9277, 1.0, 0.9277, 0.75, 0.9326, 0.75, 0.9326, 1.0, 0.9277, 0.75, 0.9277, 0.5, 0.9326, 0.5, 0.9326, 0.75, 0.5, 0.25, 0.75, 0.25, 0.75, 0.5, 0.5, 0.5, 0.5, 0.0, 0.75, 0.0, 0.75, 0.25, 0.5, 0.25, 0.75, 0.0, 1.0, 0.0, 1.0, 0.25, 0.75, 0.25, 0.0, 0.25, 0.25, 0.25, 0.25, 0.5, 0.0, 0.5, 0.0, 0.0, 0.25, 0.0, 0.25, 0.25, 0.0, 0.25, 0.25, 0.0, 0.5, 0.0, 0.5, 0.25, 0.25, 0.25, 0.0, 0.75, 0.25, 0.75, 0.25, 1.0, 0.0, 1.0, 0.0, 0.5, 0.25, 0.5, 0.25, 0.75, 0.0, 0.75, 0.25, 0.5, 0.5, 0.5, 0.5, 0.75, 0.25, 0.75, 0.07324, 0.007812, 0.1099, 0.007812, 0.1099, 0.01562, 0.07324, 0.01562, 0.07324, 0.0, 0.1099, 0.0, 0.1099, 0.007812, 0.07324, 0.007812, 0.1099, 0.0, 0.1465, 0.0, 0.1465, 0.007812, 0.1099, 0.007812, 0.0, 0.007812, 0.03662, 0.007812, 0.03662, 0.01562, 0.0, 0.01562, 0.0, 0.0, 0.03662, 0.0, 0.03662, 0.007812, 0.0, 0.007812, 0.03662, 0.0, 0.07324, 0.0, 0.07324, 0.007812, 0.03662, 0.007812, 0.0, 0.02344, 0.03662, 0.02344, 0.03662, 0.03125, 0.0, 0.03125, 0.0, 0.01562, 0.03662, 0.01562, 0.03662, 0.02344, 0.0, 0.02344, 0.03662, 0.01562, 0.07324, 0.01562, 0.07324, 0.02344, 0.03662, 0.02344, 0.6543, 0.25, 0.6909, 0.25, 0.6909, 0.5, 0.6543, 0.5, 0.6543, 0.0, 0.6909, 0.0, 0.6909, 0.25, 0.6543, 0.25, 0.6909, 0.0, 0.7275, 0.0, 0.7275, 0.25, 0.6909, 0.25, 0.5811, 0.25, 0.6177, 0.25, 0.6177, 0.5, 0.5811, 0.5, 0.5811, 0.0, 0.6177, 0.0, 0.6177, 0.25, 0.5811, 0.25, 0.6177, 0.0, 0.6543, 0.0, 0.6543, 0.25, 0.6177, 0.25, 0.5811, 0.75, 0.6177, 0.75, 0.6177, 1.0, 0.5811, 1.0, 0.5811, 0.5, 0.6177, 0.5, 0.6177, 0.75, 0.5811, 0.75, 0.6177, 0.5, 0.6543, 0.5, 0.6543, 0.75, 0.6177, 0.75, 0.007813, 0.5, 0.007813, 0.25, 0.01563, 0.25, 0.01563, 0.5, 1.49e-08, 0.5, 7.451e-09, 0.25, 0.007813, 0.25, 0.007813, 0.5, 7.451e-09, 0.25, 0.0, 2.98e-08, 0.007812, 2.235e-08, 0.007813, 0.25, 0.007813, 1.0, 0.007813, 0.75, 0.01563, 0.75, 0.01563, 1.0, 2.98e-08, 1.0, 2.235e-08, 0.75, 0.007813, 0.75, 0.007813, 1.0, 2.235e-08, 0.75, 1.49e-08, 0.5, 0.007813, 0.5, 0.007813, 0.75, 0.02344, 1.0, 0.02344, 0.75, 0.03125, 0.75, 0.03125, 1.0, 0.01563, 1.0, 0.01563, 0.75, 0.02344, 0.75, 0.02344, 1.0, 0.01563, 0.75, 0.01563, 0.5, 0.02344, 0.5, 0.02344, 0.75, 0.9229, 0.5, 0.9229, 0.25, 0.9277, 0.25, 0.9277, 0.5, 0.918, 0.5, 0.918, 0.25, 0.9229, 0.25, 0.9229, 0.5, 0.918, 0.25, 0.918, 2.98e-08, 0.9229, 2.235e-08, 0.9229, 0.25, 0.9229, 1.0, 0.9229, 0.75, 0.9277, 0.75, 0.9277, 1.0, 0.918, 1.0, 0.918, 0.75, 0.9229, 0.75, 0.9229, 1.0, 0.918, 0.75, 0.918, 0.5, 0.9229, 0.5, 0.9229, 0.75, 0.9326, 1.0, 0.9326, 0.75, 0.9375, 0.75, 0.9375, 1.0, 0.9277, 1.0, 0.9277, 0.75, 0.9326, 0.75, 0.9326, 1.0, 0.9277, 0.75, 0.9277, 0.5, 0.9326, 0.5, 0.9326, 0.75, 0.9326, 0.5, 0.9326, 0.25, 0.9375, 0.25, 0.9375, 0.5, 0.9277, 0.5, 0.9277, 0.25, 0.9326, 0.25, 0.9326, 0.5, 0.9277, 0.25, 0.9277, 1.49e-08, 0.9326, 7.451e-09, 0.9326, 0.25, 0.02344, 0.5, 0.02344, 0.25, 0.03125, 0.25, 0.03125, 0.5, 0.01563, 0.5, 0.01563, 0.25, 0.02344, 0.25, 0.02344, 0.5, 0.01563, 0.25, 0.01562, 1.49e-08, 0.02344, 7.451e-09, 0.02344, 0.25, 0.6543, 0.75, 0.6909, 0.75, 0.6909, 1.0, 0.6543, 1.0, 0.6543, 0.5, 0.6909, 0.5, 0.6909, 0.75, 0.6543, 0.75, 0.6909, 0.5, 0.7275, 0.5, 0.7275, 0.75, 0.6909, 0.75, 0.07324, 0.02344, 0.1099, 0.02344, 0.1099, 0.03125, 0.07324, 0.03125, 0.07324, 0.01562, 0.1099, 0.01562, 0.1099, 0.02344, 0.07324, 0.02344, 0.1099, 0.01562, 0.1465, 0.01562, 0.1465, 0.02344, 0.1099, 0.02344, 0.5, 0.75, 0.75, 0.75, 0.75, 1.0, 0.5, 1.0, 0.5, 0.5, 0.75, 0.5, 0.75, 0.75, 0.5, 0.75, 0.75, 0.5, 1.0, 0.5, 1.0, 0.75, 0.75, 0.75, 0.9326, 0.5, 0.9326, 0.25, 0.9375, 0.25, 0.9375, 0.5, 0.9277, 0.5, 0.9277, 0.25, 0.9326, 0.25, 0.9326, 0.5, 0.9277, 0.25, 0.9277, 1.49e-08, 0.9326, 7.451e-09, 0.9326, 0.25])
me_cube_002.materials.append(mat_material_wood_boards)
me_cube_002.use_remesh_preserve_volume = False
me_cube_002.use_remesh_preserve_attributes = False
me_cube_002.use_mirror_vertex_groups = False
me_cube_002.update()
me_cube_005 = bpy.data.meshes.new('Cube.005')
me_cube_005.from_pydata([(-1.0, -1.0, -1.0), (-1.0, -1.0, 1.0), (-1.0, 1.0, -1.0), (-1.0, 1.0, 1.0), (1.0, -1.0, -1.0), (1.0, -1.0, 1.0), (1.0, 1.0, -1.0), (1.0, 1.0, 1.0)], [], [(0, 1, 3, 2), (2, 3, 7, 6), (6, 7, 5, 4), (4, 5, 1, 0), (2, 6, 4, 0), (7, 3, 1, 5)])
_uv = me_cube_005.uv_layers.new(name='UVMap')
_uv.uv.foreach_set('vector', [-0.2734, 0.1106, 0.9375, 0.1106, 0.9375, 0.8894, -0.2734, 0.8894, 2.98e-08, 1.0, 0.0, 2.98e-08, 1.0, 0.0, 1.0, 1.0, -0.2734, 0.1106, 0.9375, 0.1106, 0.9375, 0.8894, -0.2734, 0.8894, 0.9033, 1.0, 5.96e-08, 1.0, 0.0, 2.98e-08, 0.9033, 0.0, 2.98e-08, 1.0, 0.0, 2.98e-08, 1.0, 0.0, 1.0, 1.0, 0.1587, 1.0, 0.1587, 2.98e-08, 0.9375, 0.0, 0.9375, 1.0])
me_cube_005.materials.append(mat_material_wood_boards)
me_cube_005.use_remesh_preserve_volume = False
me_cube_005.use_remesh_preserve_attributes = False
me_cube_005.use_mirror_vertex_groups = False
me_cube_005.update()

# ---- objects
ob_cube_010 = bpy.data.objects.new('Cube.010', me_cube_010)
ob_cube_009 = bpy.data.objects.new('Cube.009', me_cube_009)
ob_cube_008 = bpy.data.objects.new('Cube.008', me_cube_001)
ob_cube_007 = bpy.data.objects.new('Cube.007', me_cube_000)
ob_cube_006 = bpy.data.objects.new('Cube.006', me_cube_008)
ob_cube_005 = bpy.data.objects.new('Cube.005', me_cube_007)
ob_cube_004 = bpy.data.objects.new('Cube.004', me_cube_006)
ob_cube_002 = bpy.data.objects.new('Cube.002', me_cube_004)
ob_cube_001 = bpy.data.objects.new('Cube.001', me_cube_003)
ob_cube_003 = bpy.data.objects.new('Cube.003', me_cube_002)
ob_cube = bpy.data.objects.new('Cube', me_cube_005)
ob_lamp = bpy.data.objects.new('Lamp', light_lamp)
ob_camera = bpy.data.objects.new('Camera', cam_camera)

# ---- transforms, parenting, visibility, modifiers, constraints
ob_cube_010.location = (-2.438, 0.125, 0.0)
ob_cube_010.scale = (0.0625, 1.5, 1.75)
ob_cube_010.lineart.crease_threshold = 0.0
ob_cube_009.location = (2.438, 0.125, 0.0)
ob_cube_009.scale = (0.0625, 1.5, 1.75)
ob_cube_009.lineart.crease_threshold = 0.0
ob_cube_008.location = (0.0, 0.125, -1.812)
ob_cube_008.scale = (2.5, 1.5, 0.0625)
ob_cube_008.lineart.crease_threshold = 0.0
ob_cube_007.location = (0.0, 0.125, 1.812)
ob_cube_007.scale = (2.5, 1.5, 0.0625)
ob_cube_007.lineart.crease_threshold = 0.0
ob_cube_006.location = (0.0, -1.563, -1.188)
ob_cube_006.scale = (0.5, 0.0625, 0.125)
ob_cube_006.lineart.crease_threshold = 0.0
ob_cube_005.location = (0.0, -1.563, 0.0)
ob_cube_005.scale = (0.5, 0.0625, 0.125)
ob_cube_005.lineart.crease_threshold = 0.0
ob_cube_004.location = (0.0, -1.563, 1.188)
ob_cube_004.scale = (0.5, 0.0625, 0.125)
ob_cube_004.lineart.crease_threshold = 0.0
ob_cube_002.location = (0.0, -1.438, -1.188)
ob_cube_002.scale = (2.375, 0.0625, 0.5625)
ob_cube_002.lineart.crease_threshold = 0.0
ob_cube_001.location = (0.0, -1.438, 0.0)
ob_cube_001.scale = (2.375, 0.0625, 0.5625)
ob_cube_001.lineart.crease_threshold = 0.0
ob_cube_003.location = (0.0, -1.438, 1.188)
ob_cube_003.scale = (2.375, 0.0625, 0.5625)
ob_cube_003.lineart.crease_threshold = 0.0
ob_cube.location = (0.0, 0.125, 0.0)
ob_cube.scale = (2.375, 1.5, 1.75)
ob_cube.lineart.crease_threshold = 0.0
ob_lamp.location = (4.076, 1.005, 5.904)
ob_lamp.rotation_euler = (0.6503, 0.05522, 1.866)
ob_lamp.lock_rotations_4d = False
ob_lamp.empty_display_type = 'ARROWS'
ob_lamp.color = (0.0, 0.0, 0.0, 0.0)
ob_lamp.lineart.crease_threshold = 0.0
ob_camera.location = (7.481, -6.508, 5.344)
ob_camera.rotation_euler = (1.109, 0.0, 0.8149)
ob_camera.lock_rotations_4d = False
ob_camera.empty_display_type = 'ARROWS'
ob_camera.color = (0.0, 0.0, 0.0, 0.0)
ob_camera.display_type = 'WIRE'
ob_camera.lineart.crease_threshold = 0.0

# ---- collection membership
col_collection_1.objects.link(ob_cube_010)
col_collection_1.objects.link(ob_cube_009)
col_collection_1.objects.link(ob_cube_008)
col_collection_1.objects.link(ob_cube_007)
col_collection_1.objects.link(ob_cube_006)
col_collection_1.objects.link(ob_cube_005)
col_collection_1.objects.link(ob_cube_004)
col_collection_1.objects.link(ob_cube_002)
col_collection_1.objects.link(ob_cube_001)
col_collection_1.objects.link(ob_cube_003)
col_collection_1.objects.link(ob_cube)
col_collection_1.objects.link(ob_lamp)
col_collection_1.objects.link(ob_camera)

# ---- scene / render settings (as saved in the file)
scene.camera = ob_camera
scene.frame_start = 1; scene.frame_end = 250; scene.frame_set(1)
scene.render.engine = 'BLENDER_EEVEE_NEXT'
scene.render.resolution_percentage = 50
scene.render.dither_intensity = 0.0
scene.cycles.use_denoising = False
scene.cycles.samples = 128
scene.cycles.sampling_pattern = 'TABULATED_SOBOL'
scene.cycles.light_sampling_threshold = 0.0
scene.cycles.use_adaptive_sampling = False
scene.cycles.use_light_tree = False
scene.cycles.blur_glossy = 0.0
scene.cycles.sample_clamp_indirect = 0.0
scene.view_settings.view_transform = 'Standard'
bpy.context.view_layer.update()
